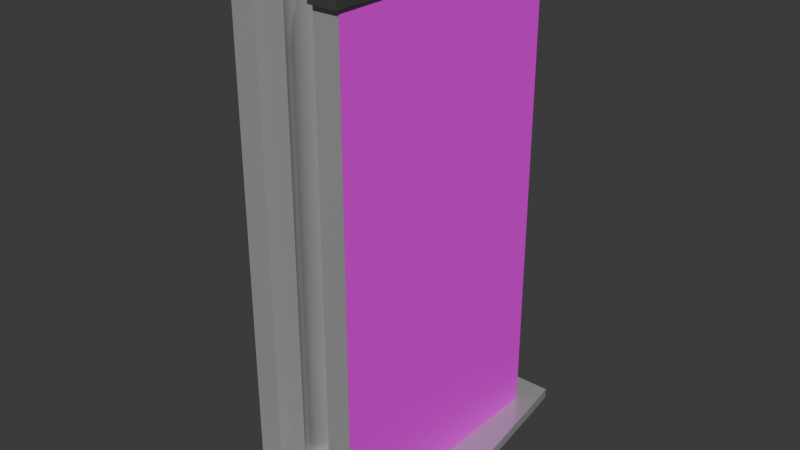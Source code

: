 # Source: Secador_sombrilla.blend  (saved by Blender 4.0.36; exported with 4.5.12 LTS)
import bpy
from mathutils import Matrix  # noqa: F401  (used for matrix-valued properties, if any)

bpy.ops.wm.read_factory_settings(use_empty=True)
scene = bpy.context.scene
scene.name = 'Scene'

# ---- collections
col_collection = bpy.data.collections.new('Collection'); scene.collection.children.link(col_collection)

# ---- images (referenced by path relative to the original .blend; pixels are not part of the script)
import os
ASSET_DIR = os.environ.get("B2B_ASSET_DIR", "")  # directory of the original .blend (textures are referenced by path, not embedded)
HERE = os.path.dirname(os.path.abspath(__file__))  # packed textures are extracted next to this script under _unpacked/

def load_image(name, relpath, width, height, colorspace="sRGB"):
    """Load a texture the original file referenced (path relative to the .blend, or extracted next to this script)."""
    p = next((c for c in (os.path.join(HERE, relpath), os.path.join(ASSET_DIR, relpath)) if relpath and os.path.exists(c)), "")
    if p:
        img = bpy.data.images.load(p, check_existing=True)
        img.name = name
    else:  # same state as the original file: an image datablock whose file is absent (Cycles renders it pink)
        img = bpy.data.images.new(name, width, height)
        img.source = "FILE"
        img.filepath = "//" + (relpath or name)
    img.colorspace_settings.name = colorspace
    return img
img_textura_png = load_image('Textura.png', 'Textura.png', 1024, 1024, 'sRGB')

# ---- materials (node trees are filled in below, after node groups)
mat_material = bpy.data.materials.new('Material')
mat_material.alpha_threshold = 0.0
mat_material.use_transparent_shadow = False
mat_material.roughness = 0.5
mat_material.line_color = (0.0, 0.0, 0.0, 1.0)
mat_borde = bpy.data.materials.new('Borde')
mat_borde.use_transparent_shadow = False
mat_textura_texto = bpy.data.materials.new('Textura texto')
mat_textura_texto.surface_render_method = 'BLENDED'
mat_textura_texto.blend_method = 'BLEND'
mat_textura_texto.use_transparent_shadow = False

# ---- node groups
ng_auto_smooth = bpy.data.node_groups.new('Auto Smooth', 'GeometryNodeTree')
_s = ng_auto_smooth.interface.new_socket(name='Geometry', in_out='OUTPUT', socket_type='NodeSocketGeometry')
_s = ng_auto_smooth.interface.new_socket(name='Geometry', in_out='INPUT', socket_type='NodeSocketGeometry')
_s = ng_auto_smooth.interface.new_socket(name='Angle', in_out='INPUT', socket_type='NodeSocketFloat')
_s.subtype = 'ANGLE'
_s.min_value = 0.0
_s.max_value = 3.142
ng_auto_smooth.is_modifier = True
_N = ng_auto_smooth.nodes; _L = ng_auto_smooth.links
n0 = _N.new('NodeGroupOutput'); n0.name = 'Group Output'; n0.location = (480, -100)
n1 = _N.new('NodeGroupInput'); n1.name = 'Group Input'; n1.location = (-420, -300)
n2 = _N.new('NodeGroupInput'); n2.name = 'Group Input.001'; n2.location = (-60, -100)
n3 = _N.new('GeometryNodeSetShadeSmooth'); n3.name = 'Set Shade Smooth'; n3.location = (120, -100)
n3.domain = 'EDGE'
n4 = _N.new('GeometryNodeSetShadeSmooth'); n4.name = 'Set Shade Smooth.001'; n4.location = (300, -100)
n5 = _N.new('GeometryNodeInputMeshEdgeAngle'); n5.name = 'Edge Angle'; n5.location = (-420, -220)
n6 = _N.new('GeometryNodeInputEdgeSmooth'); n6.name = 'Is Edge Smooth'; n6.location = (-60, -160)
n7 = _N.new('GeometryNodeInputShadeSmooth'); n7.name = 'Is Face Smooth'; n7.location = (-240, -340)
n8 = _N.new('FunctionNodeBooleanMath'); n8.name = 'Boolean Math'; n8.location = (-60, -220)
n9 = _N.new('FunctionNodeCompare'); n9.name = 'Compare'; n9.location = (-240, -180)
n9.operation = 'LESS_EQUAL'
_L.new(n5.outputs[0], n9.inputs[0])
_L.new(n4.outputs[0], n0.inputs[0])
_L.new(n1.outputs[1], n9.inputs[1])
_L.new(n9.outputs[0], n8.inputs[0])
_L.new(n7.outputs[0], n8.inputs[1])
_L.new(n2.outputs[0], n3.inputs[0])
_L.new(n6.outputs[0], n3.inputs[1])
_L.new(n3.outputs[0], n4.inputs[0])
_L.new(n8.outputs[0], n3.inputs[2])
n0.is_active_output = True

# ---- material node trees
mat_material.use_nodes = True; mat_material.node_tree.nodes.clear()
_N = mat_material.node_tree.nodes; _L = mat_material.node_tree.links
n0 = _N.new('ShaderNodeOutputMaterial'); n0.name = 'Material Output'; n0.location = (300, 300)
n1 = _N.new('ShaderNodeBsdfPrincipled'); n1.name = 'Principled BSDF'; n1.location = (10, 300)
n1.inputs[0].default_value = (0.5404, 0.5404, 0.5404, 1.0)
n1.inputs[1].default_value = 0.4352
n1.inputs[2].default_value = 0.1632
n1.inputs[3].default_value = 1.45
_L.new(n1.outputs[0], n0.inputs[0])
n0.is_active_output = True
mat_borde.use_nodes = True; mat_borde.node_tree.nodes.clear()
_N = mat_borde.node_tree.nodes; _L = mat_borde.node_tree.links
n0 = _N.new('ShaderNodeBsdfPrincipled'); n0.name = 'Principled BSDF'; n0.location = (10, 300)
n0.inputs[0].default_value = (0.05087, 0.05087, 0.05087, 1.0)
n0.inputs[2].default_value = 1.0
n0.inputs[3].default_value = 1.45
n1 = _N.new('ShaderNodeOutputMaterial'); n1.name = 'Material Output'; n1.location = (300, 300)
_L.new(n0.outputs[0], n1.inputs[0])
n1.is_active_output = True
mat_textura_texto.use_nodes = True; mat_textura_texto.node_tree.nodes.clear()
_N = mat_textura_texto.node_tree.nodes; _L = mat_textura_texto.node_tree.links
n0 = _N.new('ShaderNodeBsdfPrincipled'); n0.name = 'Principled BSDF'; n0.location = (10, 300)
n0.inputs[3].default_value = 1.45
n1 = _N.new('ShaderNodeOutputMaterial'); n1.name = 'Material Output'; n1.location = (300, 300)
n2 = _N.new('ShaderNodeTexImage'); n2.name = 'Image Texture'; n2.location = (-319, 282)
n2.image = img_textura_png
_L.new(n0.outputs[0], n1.inputs[0])
_L.new(n2.outputs[0], n0.inputs[0])
_L.new(n2.outputs[1], n0.inputs[4])
n1.is_active_output = True

# ---- world
world_world = bpy.data.worlds.new('World'); scene.world = world_world
world_world.use_nodes = True; world_world.node_tree.nodes.clear()
_N = world_world.node_tree.nodes; _L = world_world.node_tree.links
n0 = _N.new('ShaderNodeOutputWorld'); n0.name = 'World Output'; n0.location = (300, 300)
n1 = _N.new('ShaderNodeBackground'); n1.name = 'Background'; n1.location = (10, 300)
n1.inputs[0].default_value = (0.05088, 0.05088, 0.05088, 1.0)
_L.new(n1.outputs[0], n0.inputs[0])
n0.is_active_output = True
world_world.color = (0.05088, 0.05088, 0.05088)
world_world.use_sun_shadow = False
world_world.sun_shadow_jitter_overblur = 0.0

# ---- meshes
me_cube_001 = bpy.data.meshes.new('Cube.001')
me_cube_001.from_pydata([(2.516, 5.807, 0.2976), (2.516, -5.809, 0.2976), (2.516, -0.0007554, 0.2976), (2.516, 5.807, 21.48), (2.516, -5.809, 21.48), (2.516, -0.0007554, 21.48), (-2.568, 5.984, 22.12), (-2.568, -0.0007554, 22.12), (-1.586, -3.376, 22.12), (-1.494, -3.072, 22.12), (-0.6169, -2.195, 22.12), (-0.897, -2.345, 22.12), (-2.568, -5.985, 22.12), (-1.41, -5.985, 22.12), (-1.142, -4.837, 22.12), (-1.344, -4.592, 22.12), (0.623, -2.195, 22.12), (0.903, -2.345, 22.12), (1.623, -3.692, 22.12), (1.592, -4.008, 22.12), (1.592, -3.376, 22.12), (-1.41, 5.984, 22.12), (-1.494, 3.07, 22.12), (-1.344, 2.79, 22.12), (-1.142, 4.836, 22.12), (-1.344, 4.59, 22.12), (1.5, 4.31, 22.12), (1.592, 4.006, 22.12), (-1.586, -4.008, 22.12), (-1.494, -4.312, 22.12), (2.574, -5.985, 22.12), (2.574, -0.0007554, 22.12), (0.3191, -2.103, 22.12), (0.00304, -2.072, 22.12), (-1.142, -2.546, 22.12), (1.416, -5.985, 22.12), (-1.617, 3.69, 22.12), (-1.586, 3.374, 22.12), (-1.586, 4.006, 22.12), (-1.142, 2.545, 22.12), (-0.897, 2.343, 22.12), (-1.494, 4.31, 22.12), (1.35, 4.59, 22.12), (1.623, 3.69, 22.12), (1.592, 3.374, 22.12), (0.00304, 2.07, 22.12), (0.3191, 2.102, 22.12), (0.623, 2.194, 22.12), (1.5, -4.312, 22.12), (1.149, 2.545, 22.12), (0.903, 2.343, 22.12), (2.574, 5.984, 22.12), (-1.617, -3.692, 22.12), (-1.344, -2.792, 22.12), (-0.313, -2.103, 22.12), (1.149, -2.546, 22.12), (1.35, -4.592, 22.12), (1.5, -3.072, 22.12), (1.35, -2.792, 22.12), (1.416, 5.984, 22.12), (-0.6169, 2.194, 22.12), (1.35, 2.79, 22.12), (1.5, 3.07, 22.12), (1.149, -4.837, 22.12), (1.149, 4.836, 22.12), (-0.313, 2.102, 22.12), (0.00304, -2.011, 0.313), (3.224, 7.25, 0.2976), (3.224, 7.25, -0.164), (3.276, -7.252, 0.2976), (0.3097, -2.041, 0.313), (3.276, -7.252, -0.164), (-3.793, 7.25, 0.2976), (0.6047, -2.13, 0.313), (-3.793, 7.25, -0.164), (-3.793, -7.252, 0.2976), (0.8765, -2.276, 0.313), (-3.793, -7.252, -0.164), (-3.793, 5.807, -0.164), (1.115, -2.471, 0.313), (-3.793, -5.809, -0.164), (3.433, 5.807, 0.2976), (1.31, -2.709, 0.313), (3.485, -5.809, 0.2976), (-3.793, -5.809, 0.2976), (1.456, -2.981, 0.313), (-3.793, 5.807, 0.2976), (3.485, -5.809, -0.164), (1.545, -3.276, 0.313), (3.433, 5.807, -0.164), (2.498, 7.25, -0.164), (1.575, -3.583, 0.313), (-2.492, 7.25, -0.164), (1.545, -3.89, 0.313), (2.498, -7.252, 0.2976), (-2.492, -7.252, 0.2976), (-2.492, -7.252, -0.164), (1.456, -4.185, 0.313), (2.498, -7.252, -0.164), (-2.492, 7.25, 0.2976), (1.31, -4.456, 0.313), (2.498, 7.25, 0.2976), (2.498, 5.807, -0.164), (1.115, -4.695, 0.313), (-2.492, 5.807, -0.164), (0.8765, -4.89, 0.313), (2.498, -5.809, -0.164), (-2.492, -5.809, -0.164), (-2.492, 5.807, 0.2976), (0.6047, -5.035, 0.313), (2.498, 5.807, 0.2976), (0.3097, -5.125, 0.313), (-2.492, -5.809, 0.2976), (2.498, -5.809, 0.2976), (-3.793, -0.0007554, -0.164), (0.00304, -5.155, 0.313), (4.165, -0.0007554, 0.2976), (-3.793, -0.0007554, 0.2976), (-0.3037, -5.125, 0.313), (4.165, -0.0007554, -0.164), (-0.5986, -5.035, 0.313), (2.498, -0.0007554, 0.2976), (-2.492, -0.0007554, 0.2976), (-0.8704, -4.89, 0.313), (-2.492, -0.0007554, -0.164), (2.498, -0.0007554, -0.164), (-2.492, 5.807, 21.48), (-1.109, -4.695, 0.313), (2.498, 5.807, 21.48), (-1.304, -4.456, 0.313), (-2.492, -5.809, 21.48), (2.498, -5.809, 21.48), (2.498, -0.0007554, 21.48), (-1.449, -4.185, 0.313), (-2.492, -0.0007554, 21.48), (-1.539, -3.89, 0.313), (-1.569, -3.583, 0.313), (-1.539, -3.276, 0.313), (-1.449, -2.981, 0.313), (-1.304, -2.709, 0.313), (-1.109, -2.471, 0.313), (-0.8704, -2.276, 0.313), (-0.5986, -2.13, 0.313), (-0.3037, -2.041, 0.313), (0.00304, 2.009, 0.313), (0.3097, 2.039, 0.313), (0.6047, 2.129, 0.313), (0.8765, 2.274, 0.313), (1.115, 2.47, 0.313), (1.31, 2.708, 0.313), (1.456, 2.98, 0.313), (1.545, 3.275, 0.313), (1.575, 3.581, 0.313), (1.545, 3.888, 0.313), (1.456, 4.183, 0.313), (1.31, 4.455, 0.313), (1.115, 4.693, 0.313), (0.8765, 4.889, 0.313), (0.6047, 5.034, 0.313), (0.3097, 5.123, 0.313), (0.00304, 5.154, 0.313), (-0.3037, 5.123, 0.313), (-0.5986, 5.034, 0.313), (-0.8704, 4.889, 0.313), (-1.109, 4.693, 0.313), (-1.304, 4.455, 0.313), (-1.449, 4.183, 0.313), (-1.539, 3.888, 0.313), (-1.569, 3.581, 0.313), (-1.539, 3.275, 0.313), (-1.449, 2.98, 0.313), (-1.304, 2.708, 0.313), (-1.109, 2.47, 0.313), (-0.8704, 2.274, 0.313), (-0.5986, 2.129, 0.313), (-0.3037, 2.039, 0.313), (-1.569, -3.583, 21.48), (-1.539, -3.89, 21.48), (-1.539, -3.276, 21.48), (-1.449, -4.185, 21.48), (-1.449, -2.981, 21.48), (-1.304, -2.709, 21.48), (0.6047, -2.13, 21.48), (0.3097, -2.041, 21.48), (0.00304, -2.011, 21.48), (-0.3037, -2.041, 21.48), (-0.5986, -2.13, 21.48), (-0.8704, -2.276, 21.48), (-1.109, -2.471, 21.48), (-1.368, -5.809, 21.48), (-1.109, -4.695, 21.48), (-1.304, -4.456, 21.48), (1.115, -2.471, 21.48), (1.115, -4.695, 21.48), (0.8765, -2.276, 21.48), (1.375, -5.809, 21.48), (1.31, -4.456, 21.48), (1.456, -4.185, 21.48), (1.575, -3.583, 21.48), (1.545, -3.89, 21.48), (1.545, -3.276, 21.48), (1.456, -2.981, 21.48), (1.31, -2.709, 21.48), (-1.569, 3.581, 21.48), (-1.539, 3.275, 21.48), (-1.539, 3.888, 21.48), (-1.449, 2.98, 21.48), (-1.449, 4.183, 21.48), (-1.368, 5.807, 21.48), (-1.304, 2.708, 21.48), (-1.109, 4.693, 21.48), (-1.109, 2.47, 21.48), (-0.8704, 2.274, 21.48), (1.115, 4.693, 21.48), (1.375, 5.807, 21.48), (1.31, 4.455, 21.48), (-1.304, 4.455, 21.48), (-0.3037, 2.039, 21.48), (-0.5986, 2.129, 21.48), (0.00304, 2.009, 21.48), (1.115, 2.47, 21.48), (1.31, 2.708, 21.48), (1.456, 4.183, 21.48), (1.575, 3.581, 21.48), (1.545, 3.275, 21.48), (1.545, 3.888, 21.48), (1.456, 2.98, 21.48), (0.3097, 2.039, 21.48), (0.6047, 2.129, 21.48), (0.8765, 2.274, 21.48), (-1.032, -5.809, 0.3235), (-1.368, -5.809, 0.3263), (-0.6897, -5.809, 0.3216), (-0.344, -5.809, 0.3205), (0.00304, -5.809, 0.3201), (0.3501, -5.809, 0.3205), (0.6957, -5.809, 0.3216), (1.375, -5.809, 0.3263), (1.038, -5.809, 0.3235), (-1.032, 5.807, 0.3235), (-0.6897, 5.807, 0.3216), (-0.344, 5.807, 0.3205), (-1.368, 5.807, 0.3263), (0.00304, 5.807, 0.3201), (0.3501, 5.807, 0.3205), (1.038, 5.807, 0.3235), (1.375, 5.807, 0.3263), (0.6957, 5.807, 0.3216), (-2.492, 5.807, 21.56), (-2.492, -0.0007554, 21.56), (-1.539, -3.276, 21.56), (-1.449, -2.981, 21.56), (-0.5986, -2.13, 21.56), (-0.8704, -2.276, 21.56), (-2.492, -5.809, 21.56), (-1.368, -5.809, 21.56), (-1.109, -4.695, 21.56), (-1.304, -4.456, 21.56), (0.6047, -2.13, 21.56), (0.8765, -2.276, 21.56), (1.575, -3.583, 21.56), (1.545, -3.89, 21.56), (1.545, -3.276, 21.56), (-1.368, 5.807, 21.56), (-1.449, 2.98, 21.56), (-1.304, 2.708, 21.56), (-1.109, 4.693, 21.56), (-1.304, 4.455, 21.56), (1.456, 4.183, 21.56), (1.545, 3.888, 21.56), (-1.539, -3.89, 21.56), (-1.449, -4.185, 21.56), (2.498, -5.809, 21.56), (2.498, -0.0007554, 21.56), (0.3097, -2.041, 21.56), (0.00304, -2.011, 21.56), (-1.109, -2.471, 21.56), (1.375, -5.809, 21.56), (-1.569, 3.581, 21.56), (-1.539, 3.275, 21.56), (-1.539, 3.888, 21.56), (-1.109, 2.47, 21.56), (-0.8704, 2.274, 21.56), (-1.449, 4.183, 21.56), (1.31, 4.455, 21.56), (1.575, 3.581, 21.56), (1.545, 3.275, 21.56), (0.00304, 2.009, 21.56), (0.3097, 2.039, 21.56), (0.6047, 2.129, 21.56), (1.456, -4.185, 21.56), (1.115, 2.47, 21.56), (0.8765, 2.274, 21.56), (2.498, 5.807, 21.56), (-1.569, -3.583, 21.56), (-1.304, -2.709, 21.56), (-0.3037, -2.041, 21.56), (1.115, -2.471, 21.56), (1.31, -4.456, 21.56), (1.456, -2.981, 21.56), (1.31, -2.709, 21.56), (1.375, 5.807, 21.56), (-0.5986, 2.129, 21.56), (1.31, 2.708, 21.56), (1.456, 2.98, 21.56), (1.115, -4.695, 21.56), (1.115, 4.693, 21.56), (-0.3037, 2.039, 21.56), (-2.568, 5.984, 21.66), (-2.568, -0.0007554, 21.66), (-1.586, -3.376, 21.66), (-1.494, -3.072, 21.66), (-0.6169, -2.195, 21.66), (-0.897, -2.345, 21.66), (-2.568, -5.985, 21.66), (-1.41, -5.985, 21.66), (-1.142, -4.837, 21.66), (-1.344, -4.592, 21.66), (0.623, -2.195, 21.66), (0.903, -2.345, 21.66), (1.623, -3.692, 21.66), (1.592, -4.008, 21.66), (1.592, -3.376, 21.66), (-1.41, 5.984, 21.66), (-1.494, 3.07, 21.66), (-1.344, 2.79, 21.66), (-1.142, 4.836, 21.66), (-1.344, 4.59, 21.66), (1.5, 4.31, 21.66), (1.592, 4.006, 21.66), (-1.586, -4.008, 21.66), (-1.494, -4.312, 21.66), (2.574, -5.985, 21.66), (2.574, -0.0007554, 21.66), (0.3191, -2.103, 21.66), (0.00304, -2.072, 21.66), (-1.142, -2.546, 21.66), (1.416, -5.985, 21.66), (-1.617, 3.69, 21.66), (-1.586, 3.374, 21.66), (-1.586, 4.006, 21.66), (-1.142, 2.545, 21.66), (-0.897, 2.343, 21.66), (-1.494, 4.31, 21.66), (1.35, 4.59, 21.66), (1.623, 3.69, 21.66), (1.592, 3.374, 21.66), (0.00304, 2.07, 21.66), (0.3191, 2.102, 21.66), (0.623, 2.194, 21.66), (1.5, -4.312, 21.66), (1.149, 2.545, 21.66), (0.903, 2.343, 21.66), (2.574, 5.984, 21.66), (-1.617, -3.692, 21.66), (-1.344, -2.792, 21.66), (-0.313, -2.103, 21.66), (1.149, -2.546, 21.66), (1.35, -4.592, 21.66), (1.5, -3.072, 21.66), (1.35, -2.792, 21.66), (1.416, 5.984, 21.66), (-0.6169, 2.194, 21.66), (1.35, 2.79, 21.66), (1.5, 3.07, 21.66), (1.149, -4.837, 21.66), (1.149, 4.836, 21.66), (-0.313, 2.102, 21.66), (-2.568, 5.984, 22.04), (-2.568, -0.0007554, 22.04), (-1.586, -3.376, 22.04), (-1.494, -3.072, 22.04), (-0.6169, -2.195, 22.04), (-0.897, -2.345, 22.04), (-2.568, -5.985, 22.04), (-1.41, -5.985, 22.04), (-1.142, -4.837, 22.04), (-1.344, -4.592, 22.04), (0.623, -2.195, 22.04), (0.903, -2.345, 22.04), (1.623, -3.692, 22.04), (1.592, -4.008, 22.04), (1.592, -3.376, 22.04), (-1.41, 5.984, 22.04), (-1.494, 3.07, 22.04), (-1.344, 2.79, 22.04), (-1.142, 4.836, 22.04), (-1.344, 4.59, 22.04), (1.5, 4.31, 22.04), (1.592, 4.006, 22.04), (-1.586, -4.008, 22.04), (-1.494, -4.312, 22.04), (2.574, -5.985, 22.04), (2.574, -0.0007554, 22.04), (0.3191, -2.103, 22.04), (0.00304, -2.072, 22.04), (-1.142, -2.546, 22.04), (1.416, -5.985, 22.04), (-1.617, 3.69, 22.04), (-1.586, 3.374, 22.04), (-1.586, 4.006, 22.04), (-1.142, 2.545, 22.04), (-0.897, 2.343, 22.04), (-1.494, 4.31, 22.04), (1.35, 4.59, 22.04), (1.623, 3.69, 22.04), (1.592, 3.374, 22.04), (0.00304, 2.07, 22.04), (0.3191, 2.102, 22.04), (0.623, 2.194, 22.04), (1.5, -4.312, 22.04), (1.149, 2.545, 22.04), (0.903, 2.343, 22.04), (2.574, 5.984, 22.04), (-1.617, -3.692, 22.04), (-1.344, -2.792, 22.04), (-0.313, -2.103, 22.04), (1.149, -2.546, 22.04), (1.35, -4.592, 22.04), (1.5, -3.072, 22.04), (1.35, -2.792, 22.04), (1.416, 5.984, 22.04), (-0.6169, 2.194, 22.04), (1.35, 2.79, 22.04), (1.5, 3.07, 22.04), (1.149, -4.837, 22.04), (1.149, 4.836, 22.04), (-0.313, 2.102, 22.04), (-1.432, -3.385, 21.66), (-1.349, -3.111, 21.66), (-0.5568, -2.319, 21.66), (-0.8097, -2.454, 21.66), (-1.031, -4.705, 21.66), (-1.213, -4.483, 21.66), (0.5629, -2.319, 21.66), (0.8158, -2.454, 21.66), (1.466, -3.671, 21.66), (1.438, -3.956, 21.66), (1.438, -3.385, 21.66), (-1.432, -3.956, 21.66), (-1.349, -4.231, 21.66), (0.2884, -2.236, 21.66), (0.00304, -2.208, 21.66), (-1.031, -2.636, 21.66), (1.355, -4.231, 21.66), (1.037, -2.636, 21.66), (1.037, -2.636, 22.02), (-1.46, -3.671, 21.66), (-1.213, -2.858, 21.66), (-0.2824, -2.236, 21.66), (1.219, -4.483, 21.66), (1.355, -3.111, 21.66), (1.219, -2.858, 21.66), (-1.339, -5.982, 21.66), (1.037, -4.705, 21.66), (1.345, -5.982, 21.66), (-1.432, -3.385, 22.02), (-1.349, -3.111, 22.02), (-0.5568, -2.319, 22.02), (-0.8097, -2.454, 22.02), (-1.031, -4.705, 22.02), (-1.213, -4.483, 22.02), (0.5629, -2.319, 22.02), (0.8158, -2.454, 22.02), (1.466, -3.671, 22.02), (1.438, -3.956, 22.02), (1.438, -3.385, 22.02), (-1.432, -3.956, 22.02), (-1.349, -4.231, 22.02), (0.2884, -2.236, 22.02), (0.00304, -2.208, 22.02), (-1.031, -2.636, 22.02), (1.355, -4.231, 22.02), (-1.46, -3.671, 22.02), (-1.213, -2.858, 22.02), (-0.2824, -2.236, 22.02), (1.219, -4.483, 22.02), (1.355, -3.111, 22.02), (1.219, -2.858, 22.02), (-1.339, -5.982, 22.02), (1.037, -4.705, 22.02), (1.345, -5.982, 22.02), (-1.335, 3.113, 21.66), (-1.201, 2.863, 21.66), (-1.021, 4.691, 21.66), (-1.201, 4.471, 21.66), (1.341, 4.221, 21.66), (1.423, 3.95, 21.66), (-1.445, 3.667, 21.66), (-1.417, 3.385, 21.66), (-1.417, 3.95, 21.66), (-1.021, 2.643, 21.66), (-0.8013, 2.463, 21.66), (-1.335, 4.221, 21.66), (1.207, 4.471, 21.66), (1.451, 3.667, 21.66), (1.423, 3.385, 21.66), (0.00304, 2.219, 21.66), (0.2855, 2.247, 21.66), (0.5571, 2.33, 21.66), (1.027, 2.643, 21.66), (0.8074, 2.463, 21.66), (-1.292, 5.98, 21.66), (-0.551, 2.33, 21.66), (1.207, 2.863, 21.66), (1.341, 3.113, 21.66), (1.027, 4.691, 21.66), (1.298, 5.98, 21.66), (-0.2794, 2.247, 21.66), (-1.335, 3.113, 22.02), (-1.201, 2.863, 22.02), (-1.021, 4.691, 22.02), (-1.201, 4.471, 22.02), (1.341, 4.221, 22.02), (1.423, 3.95, 22.02), (-1.445, 3.667, 22.02), (-1.417, 3.385, 22.02), (-1.417, 3.95, 22.02), (-1.021, 2.643, 22.02), (-0.8013, 2.463, 22.02), (-1.335, 4.221, 22.02), (1.207, 4.471, 22.02), (1.451, 3.667, 22.02), (1.423, 3.385, 22.02), (0.00304, 2.219, 22.02), (0.2855, 2.247, 22.02), (0.5571, 2.33, 22.02), (1.027, 2.643, 22.02), (0.8074, 2.463, 22.02), (-1.292, 5.98, 22.02), (-0.551, 2.33, 22.02), (1.207, 2.863, 22.02), (1.341, 3.113, 22.02), (1.027, 4.691, 22.02), (1.298, 5.98, 22.02), (-0.2794, 2.247, 22.02), (-2.653, 6.098, 21.66), (-2.653, -0.000755, 21.66), (-2.653, -6.068, 21.66), (-1.457, -6.068, 21.66), (-1.457, 6.098, 21.66), (2.659, -6.068, 21.66), (2.659, -0.000755, 21.66), (1.463, -6.068, 21.66), (2.659, 6.098, 21.66), (1.463, 6.098, 21.66), (-2.653, 6.098, 22.05), (-2.653, -0.000755, 22.05), (-2.653, -6.068, 22.05), (-1.457, -6.068, 22.05), (-1.457, 6.098, 22.05), (2.659, -6.068, 22.05), (2.659, -0.000755, 22.05), (1.463, -6.068, 22.05), (2.659, 6.098, 22.05), (1.463, 6.098, 22.05), (-1.335, 6.094, 22.02), (1.341, 6.094, 21.66), (1.389, -6.065, 22.03), (1.389, -6.065, 21.66), (-1.383, -6.065, 22.03), (-1.383, -6.065, 21.66), (-1.335, 6.094, 21.66), (1.341, 6.094, 22.02), (-2.568, 5.984, 22.09), (-2.568, -0.0007959, 22.09), (-1.586, -3.376, 22.09), (-1.494, -3.072, 22.09), (-0.6169, -2.195, 22.09), (-0.897, -2.345, 22.09), (-2.568, -5.985, 22.09), (-1.41, -5.985, 22.09), (-1.142, -4.837, 22.09), (-1.344, -4.592, 22.09), (0.623, -2.195, 22.09), (0.903, -2.345, 22.09), (1.623, -3.692, 22.09), (1.592, -4.008, 22.09), (1.592, -3.376, 22.09), (-1.41, 5.984, 22.09), (-1.494, 3.07, 22.09), (-1.344, 2.79, 22.09), (-1.142, 4.836, 22.09), (-1.344, 4.59, 22.09), (1.5, 4.31, 22.09), (1.592, 4.006, 22.09), (-1.586, -4.008, 22.09), (-1.494, -4.312, 22.09), (2.574, -5.985, 22.09), (2.574, -0.0007959, 22.09), (0.3191, -2.103, 22.09), (0.00304, -2.072, 22.09), (-1.142, -2.546, 22.09), (1.416, -5.985, 22.09), (-1.617, 3.69, 22.09), (-1.586, 3.374, 22.09), (-1.586, 4.006, 22.09), (-1.142, 2.545, 22.09), (-0.897, 2.343, 22.09), (-1.494, 4.31, 22.09), (1.35, 4.59, 22.09), (1.623, 3.69, 22.09), (1.592, 3.374, 22.09), (0.00304, 2.07, 22.09), (0.3191, 2.101, 22.09), (0.623, 2.194, 22.09), (1.5, -4.312, 22.09), (1.149, 2.545, 22.09), (0.903, 2.343, 22.09), (2.574, 5.984, 22.09), (-1.617, -3.692, 22.09), (-1.344, -2.792, 22.09), (-0.313, -2.103, 22.09), (1.149, -2.546, 22.09), (1.35, -4.592, 22.09), (1.5, -3.072, 22.09), (1.35, -2.792, 22.09), (1.416, 5.984, 22.09), (-0.6169, 2.194, 22.09), (1.35, 2.79, 22.09), (1.5, 3.07, 22.09), (1.149, -4.837, 22.09), (1.149, 4.836, 22.09), (-0.313, 2.101, 22.09), (1.341, 3.113, 22.07), (1.423, 3.385, 22.07), (-1.457, 6.098, 22.1), (1.463, 6.098, 22.1), (-1.445, 3.667, 22.07), (1.027, 2.643, 22.07), (-1.349, -4.231, 22.08), (-1.213, -4.483, 22.08), (-1.383, -6.065, 22.08), (-1.339, -5.982, 22.08), (-0.8097, -2.454, 22.08), (1.207, 2.863, 22.07), (-1.457, -6.068, 22.1), (-0.8013, 2.463, 22.07), (-0.551, 2.329, 22.07), (-1.292, 5.98, 22.07), (-1.021, 4.691, 22.07), (-2.653, -6.068, 22.1), (-2.653, -0.0007955, 22.1), (-1.031, -2.636, 22.08), (-1.417, 3.385, 22.07), (0.2884, -2.236, 22.08), (0.00304, -2.208, 22.08), (-1.335, 3.113, 22.07), (1.298, 5.98, 22.07), (1.341, 6.094, 22.08), (1.219, -2.858, 22.08), (1.037, -2.636, 22.08), (-1.432, -3.385, 22.08), (-1.349, -3.111, 22.08), (-0.5568, -2.319, 22.08), (-1.031, -4.705, 22.08), (0.5629, -2.319, 22.08), (0.8158, -2.454, 22.08), (1.466, -3.671, 22.08), (1.438, -3.956, 22.08), (1.438, -3.385, 22.08), (-1.432, -3.956, 22.08), (1.355, -4.231, 22.08), (-1.46, -3.671, 22.08), (-1.213, -2.858, 22.08), (-0.2824, -2.236, 22.08), (1.219, -4.483, 22.08), (1.355, -3.111, 22.08), (1.037, -4.705, 22.08), (1.345, -5.982, 22.08), (-1.201, 2.863, 22.07), (-1.201, 4.471, 22.07), (1.341, 4.221, 22.07), (1.423, 3.95, 22.07), (-1.417, 3.95, 22.07), (-1.021, 2.643, 22.07), (-1.335, 4.221, 22.07), (1.207, 4.471, 22.07), (1.451, 3.667, 22.07), (0.00304, 2.219, 22.07), (0.2855, 2.247, 22.07), (0.5571, 2.329, 22.07), (0.8074, 2.463, 22.07), (1.027, 4.691, 22.07), (-0.2794, 2.247, 22.07), (-2.653, 6.098, 22.1), (2.659, -6.068, 22.1), (2.659, -0.0007955, 22.1), (1.463, -6.068, 22.1), (2.659, 6.098, 22.1), (-1.335, 6.094, 22.08), (1.389, -6.065, 22.08)], [], [(2, 0, 3, 5), (1, 2, 5, 4), (35, 30, 31, 7, 12, 13, 14, 15, 29, 28, 52, 8, 9, 53, 34, 11, 10, 54, 33, 32, 16, 17, 55, 58, 57, 20, 18, 19, 48, 56, 63), (64, 42, 26, 27, 43, 44, 62, 61, 49, 50, 47, 46, 45, 65, 60, 40, 39, 23, 22, 37, 36, 38, 41, 25, 24, 21, 6, 7, 31, 51, 59), (112, 84, 75, 95), (96, 95, 75, 77), (78, 86, 72, 74), (106, 87, 71, 98), (87, 83, 69, 71), (90, 101, 67, 68), (68, 67, 81, 89), (119, 116, 83, 87), (90, 68, 89, 102), (125, 119, 87, 106), (77, 75, 84, 80), (114, 117, 86, 78), (99, 72, 86, 108), (122, 117, 84, 112), (116, 121, 113, 83), (121, 110, 128, 132), (67, 101, 110, 81), (101, 99, 108, 110), (114, 124, 107, 80), (124, 125, 106, 107), (74, 92, 104, 78), (92, 90, 102, 104), (74, 72, 99, 92), (92, 99, 101, 90), (80, 107, 96, 77), (107, 106, 98, 96), (71, 69, 94, 98), (98, 94, 95, 96), (83, 113, 94, 69), (113, 112, 95, 94), (104, 102, 125, 124), (78, 104, 124, 114), (113, 121, 132, 131), (81, 110, 121, 116), (108, 86, 117, 122), (80, 84, 117, 114), (102, 89, 119, 125), (89, 81, 116, 119), (202, 201, 299, 300), (180, 181, 295, 251), (122, 112, 130, 134), (108, 122, 134, 126), (130, 112, 113, 131, 195, 237, 238, 236, 235, 234, 233, 232, 230, 231, 189), (214, 128, 110, 108, 126, 208, 242, 239, 240, 241, 243, 244, 247, 245, 246), (184, 66, 70, 183), (183, 70, 73, 182), (182, 73, 76, 194), (194, 76, 79, 192), (192, 79, 82, 202), (202, 82, 85, 201), (85, 88, 200, 201), (88, 91, 198, 200), (91, 93, 199, 198), (93, 97, 197, 199), (97, 100, 196, 197), (100, 103, 193, 196), (231, 127, 190, 189), (233, 118, 120, 232), (237, 103, 105, 238), (193, 103, 237, 195), (127, 231, 230, 123), (127, 129, 191, 190), (129, 133, 179, 191), (179, 133, 135, 177), (177, 135, 136, 176), (176, 136, 137, 178), (178, 137, 138, 180), (180, 138, 139, 181), (181, 139, 140, 188), (188, 140, 141, 187), (187, 141, 142, 186), (186, 142, 143, 185), (185, 143, 66, 184), (135, 133, 129, 127, 123, 120, 118, 115, 111, 109, 105, 103, 100, 97, 93, 91, 88, 85, 82, 79, 76, 73, 70, 66, 143, 142, 141, 140, 139, 138, 137, 136), (235, 111, 115, 234), (238, 105, 109, 236), (232, 120, 123, 230), (234, 115, 118, 233), (236, 109, 111, 235), (145, 144, 219, 227), (146, 145, 227, 228), (147, 146, 228, 229), (148, 147, 229, 220), (149, 148, 220, 221), (150, 149, 221, 226), (151, 150, 226, 224), (152, 151, 224, 223), (153, 152, 223, 225), (154, 153, 225, 222), (215, 155, 154, 222), (213, 156, 155, 215), (208, 210, 164, 242), (162, 161, 241, 240), (245, 157, 156, 246), (156, 213, 214, 246), (164, 163, 239, 242), (216, 165, 164, 210), (207, 166, 165, 216), (205, 167, 166, 207), (203, 168, 167, 205), (204, 169, 168, 203), (206, 170, 169, 204), (171, 170, 206, 209), (172, 171, 209, 211), (173, 172, 211, 212), (174, 173, 212, 218), (175, 174, 218, 217), (144, 175, 217, 219), (145, 146, 147, 148, 149, 150, 151, 152, 153, 154, 155, 156, 157, 158, 159, 160, 161, 162, 163, 164, 165, 166, 167, 168, 169, 170, 171, 172, 173, 174, 175, 144), (160, 159, 244, 243), (247, 158, 157, 245), (163, 162, 240, 239), (161, 160, 243, 241), (244, 159, 158, 247), (298, 305, 365, 358), (288, 287, 347, 348), (191, 179, 271, 257), (185, 184, 275, 296), (205, 207, 283, 280), (199, 197, 290, 261), (194, 192, 297, 259), (211, 209, 265, 281), (195, 131, 272, 277), (197, 196, 298, 290), (178, 180, 251, 250), (214, 213, 306, 301), (134, 130, 254, 249), (204, 203, 278, 279), (179, 177, 270, 271), (213, 215, 284, 306), (203, 205, 280, 278), (201, 200, 262, 299), (183, 182, 258, 274), (192, 202, 300, 297), (217, 218, 302, 307), (212, 211, 281, 282), (187, 186, 252, 253), (132, 128, 293, 273), (219, 217, 307, 287), (220, 229, 292, 291), (131, 132, 273, 272), (206, 204, 279, 264), (130, 189, 255, 254), (207, 216, 267, 283), (210, 208, 263, 266), (190, 191, 257, 256), (226, 221, 303, 304), (215, 222, 268, 284), (182, 194, 259, 258), (223, 224, 286, 285), (128, 214, 301, 293), (198, 199, 261, 260), (225, 223, 285, 269), (218, 212, 282, 302), (200, 198, 260, 262), (227, 219, 287, 288), (228, 227, 288, 289), (186, 185, 296, 252), (221, 220, 291, 303), (126, 134, 249, 248), (181, 188, 276, 295), (208, 126, 248, 263), (189, 190, 256, 255), (224, 226, 304, 286), (209, 206, 264, 265), (229, 228, 289, 292), (216, 210, 266, 267), (193, 195, 277, 305), (196, 193, 305, 298), (184, 183, 274, 275), (222, 225, 269, 268), (177, 176, 294, 270), (188, 187, 253, 276), (176, 178, 250, 294), (512, 511, 640, 671), (336, 313, 431, 443), (289, 288, 348, 349), (248, 249, 309, 308), (300, 299, 359, 360), (261, 290, 350, 321), (250, 251, 311, 310), (280, 283, 343, 340), (274, 258, 318, 334), (253, 252, 312, 313), (281, 265, 325, 341), (291, 292, 352, 351), (254, 255, 315, 314), (301, 306, 366, 361), (273, 293, 353, 333), (256, 257, 317, 316), (306, 284, 344, 366), (258, 259, 319, 318), (307, 302, 362, 367), (270, 294, 354, 330), (260, 261, 321, 320), (287, 307, 367, 347), (294, 250, 310, 354), (262, 260, 320, 322), (304, 303, 363, 364), (251, 295, 355, 311), (263, 248, 308, 323), (296, 275, 335, 356), (265, 264, 324, 325), (259, 297, 357, 319), (267, 266, 326, 327), (290, 298, 358, 350), (268, 269, 329, 328), (299, 262, 322, 359), (271, 270, 330, 331), (297, 300, 360, 357), (272, 273, 333, 332), (264, 279, 339, 324), (275, 274, 334, 335), (266, 263, 323, 326), (276, 253, 313, 336), (293, 301, 361, 353), (257, 271, 331, 317), (302, 282, 342, 362), (277, 272, 332, 337), (303, 291, 351, 363), (279, 278, 338, 339), (286, 304, 364, 346), (278, 280, 340, 338), (292, 289, 349, 352), (282, 281, 341, 342), (249, 254, 314, 309), (283, 267, 327, 343), (252, 296, 356, 312), (284, 268, 328, 344), (295, 276, 336, 355), (285, 286, 346, 345), (255, 256, 316, 315), (269, 285, 345, 329), (305, 277, 337, 365), (397, 392, 393, 369, 374, 375, 376, 377, 391, 390, 414, 370, 371, 415, 396, 373, 372, 416, 395, 394, 378, 379, 417, 420, 419, 382, 380, 381, 410, 418, 425), (426, 404, 388, 389, 405, 406, 424, 423, 411, 412, 409, 408, 407, 427, 422, 402, 401, 385, 384, 399, 398, 400, 403, 387, 386, 383, 368, 369, 393, 413, 421), (466, 464, 658, 660), (324, 339, 489, 482), (335, 334, 441, 442), (396, 415, 611, 592), (510, 509, 647, 670), (464, 465, 659, 658), (416, 372, 568, 612), (357, 360, 452, 445), (462, 463, 657, 656), (331, 330, 439, 440), (374, 369, 565, 570), (460, 461, 631, 655), (409, 412, 608, 605), (481, 455, 559, 558), (328, 329, 487, 486), (459, 458, 654, 634), (327, 326, 484, 485), (424, 406, 602, 620), (325, 324, 482, 483), (456, 457, 653, 652), (455, 337, 543, 559), (411, 423, 619, 607), (359, 322, 438, 451), (402, 422, 618, 598), (547, 548, 641, 642), (364, 363, 504, 505), (350, 358, 450, 444), (421, 413, 609, 617), (319, 357, 445, 435), (554, 555, 627, 689), (356, 335, 442, 449), (347, 367, 508, 497), (383, 386, 582, 579), (311, 355, 448, 429), (322, 320, 436, 438), (354, 310, 428, 447), (552, 554, 689, 687), (320, 321, 437, 436), (330, 354, 447, 439), (367, 362, 503, 508), (366, 344, 494, 506), (323, 308, 536, 540), (399, 384, 580, 595), (553, 551, 686, 688), (420, 417, 613, 616), (361, 366, 506, 507), (318, 319, 435, 434), (351, 352, 501, 500), (551, 552, 687, 686), (316, 317, 433, 432), (382, 419, 615, 578), (550, 546, 685, 626), (313, 312, 430, 431), (341, 325, 483, 491), (334, 318, 434, 441), (418, 410, 606, 614), (548, 549, 636, 641), (340, 343, 493, 490), (435, 445, 446, 463), (444, 450, 476, 472), (451, 438, 466, 477), (440, 439, 467, 468), (445, 452, 478, 446), (442, 441, 469, 470), (443, 431, 459, 471), (433, 440, 468, 461), (430, 449, 475, 458), (448, 443, 471, 474), (453, 432, 460, 479), (454, 455, 481, 480), (450, 454, 480, 476), (452, 451, 477, 478), (437, 444, 472, 465), (428, 429, 457, 456), (441, 434, 462, 469), (431, 430, 458, 459), (432, 433, 461, 460), (434, 435, 463, 462), (439, 447, 473, 467), (436, 437, 465, 464), (447, 428, 456, 473), (438, 436, 464, 466), (429, 448, 474, 457), (449, 442, 470, 475), (417, 379, 575, 613), (546, 547, 642, 685), (317, 331, 440, 433), (395, 416, 612, 591), (309, 314, 538, 537), (415, 371, 567, 611), (370, 414, 610, 566), (414, 390, 586, 610), (560, 479, 633, 632), (413, 393, 589, 609), (412, 411, 607, 608), (312, 356, 449, 430), (378, 394, 590, 574), (410, 381, 577, 606), (355, 336, 443, 448), (408, 409, 605, 604), (407, 408, 604, 603), (315, 316, 432, 453), (405, 389, 585, 601), (365, 337, 455, 454), (406, 405, 601, 602), (358, 365, 454, 450), (388, 404, 600, 584), (360, 359, 451, 452), (532, 531, 635, 624), (321, 350, 444, 437), (529, 556, 690, 639), (310, 311, 429, 428), (485, 484, 511, 512), (486, 487, 514, 513), (482, 489, 516, 509), (484, 502, 529, 511), (503, 492, 519, 530), (504, 500, 527, 531), (489, 488, 515, 516), (496, 505, 532, 523), (488, 490, 517, 515), (501, 499, 526, 528), (492, 491, 518, 519), (493, 485, 512, 520), (494, 486, 513, 521), (495, 496, 523, 522), (487, 495, 522, 514), (498, 497, 524, 525), (499, 498, 525, 526), (490, 493, 520, 517), (491, 483, 510, 518), (500, 501, 528, 527), (507, 506, 533, 534), (506, 494, 521, 533), (508, 503, 530, 535), (497, 508, 535, 524), (505, 504, 531, 532), (483, 482, 509, 510), (326, 323, 502, 484), (387, 403, 599, 583), (524, 535, 684, 679), (401, 402, 598, 597), (362, 342, 492, 503), (363, 351, 500, 504), (535, 530, 638, 684), (339, 338, 488, 489), (400, 398, 594, 596), (507, 534, 563, 557), (346, 364, 505, 496), (533, 521, 677, 683), (338, 340, 490, 488), (352, 349, 499, 501), (398, 399, 595, 594), (342, 341, 491, 492), (534, 533, 683, 648), (343, 327, 485, 493), (478, 477, 667, 650), (344, 328, 486, 494), (481, 558, 691, 669), (345, 346, 496, 495), (329, 345, 495, 487), (392, 397, 593, 588), (348, 347, 497, 498), (518, 510, 670, 675), (349, 348, 498, 499), (476, 480, 668, 666), (541, 542, 552, 551), (544, 545, 555, 554), (543, 541, 551, 553), (537, 538, 548, 547), (536, 537, 547, 546), (538, 539, 549, 548), (542, 544, 554, 552), (540, 536, 546, 550), (549, 539, 561, 560), (543, 553, 558, 559), (540, 550, 556, 562), (555, 545, 557, 563), (391, 377, 573, 587), (332, 333, 542, 541), (308, 309, 537, 536), (361, 507, 557, 545), (517, 520, 676, 674), (353, 361, 545, 544), (480, 481, 669, 668), (373, 396, 592, 569), (502, 323, 540, 562), (453, 479, 560, 561), (314, 315, 539, 538), (528, 526, 681, 682), (333, 353, 544, 542), (337, 332, 541, 543), (529, 502, 562, 556), (315, 453, 561, 539), (603, 604, 680, 679), (621, 614, 666, 668), (593, 621, 668, 669), (572, 571, 633, 655), (589, 588, 686, 687), (601, 585, 673, 678), (602, 601, 678, 625), (579, 639, 690, 626), (592, 611, 664, 643), (584, 600, 677, 672), (583, 599, 676, 671), (597, 598, 637, 675), (605, 608, 682, 681), (596, 594, 628, 674), (620, 602, 625, 624), (612, 568, 654, 665), (594, 595, 644, 628), (607, 619, 635, 629), (593, 669, 691, 688), (598, 618, 638, 637), (579, 582, 640, 639), (564, 579, 626, 685), (587, 573, 631, 630), (569, 592, 643, 634), (595, 580, 647, 644), (590, 591, 646, 645), (648, 617, 627, 649), (616, 613, 651, 650), (615, 616, 650, 667), (606, 577, 659, 662), (567, 566, 652, 653), (574, 590, 645, 656), (568, 569, 634, 654), (573, 572, 655, 631), (575, 574, 656, 657), (610, 586, 661, 663), (577, 576, 658, 659), (566, 610, 663, 652), (576, 578, 660, 658), (611, 567, 653, 664), (633, 571, 636, 632), (591, 612, 665, 646), (613, 575, 657, 651), (614, 606, 662, 666), (578, 615, 667, 660), (586, 587, 630, 661), (604, 605, 681, 680), (570, 565, 642, 641), (599, 596, 674, 676), (581, 597, 675, 670), (608, 607, 629, 682), (622, 617, 648, 683), (600, 622, 683, 677), (618, 623, 684, 638), (623, 603, 679, 684), (619, 620, 624, 635), (580, 581, 670, 647), (582, 583, 671, 640), (585, 584, 672, 673), (565, 564, 685, 642), (617, 609, 689, 627), (571, 570, 641, 636), (609, 589, 687, 689), (588, 593, 688, 686), (556, 550, 626, 690), (376, 375, 571, 572), (468, 467, 661, 630), (513, 514, 673, 672), (397, 425, 621, 593), (470, 469, 645, 646), (369, 368, 564, 565), (516, 515, 628, 644), (425, 418, 614, 621), (471, 459, 634, 643), (371, 370, 566, 567), (515, 517, 674, 628), (419, 420, 616, 615), (461, 468, 630, 631), (372, 373, 569, 568), (519, 518, 675, 637), (403, 400, 596, 599), (465, 472, 662, 659), (375, 374, 570, 571), (520, 512, 671, 676), (385, 401, 597, 581), (469, 462, 656, 645), (377, 376, 572, 573), (521, 513, 672, 677), (426, 421, 617, 622), (467, 473, 663, 661), (379, 378, 574, 575), (522, 523, 625, 678), (404, 426, 622, 600), (473, 456, 652, 663), (381, 380, 576, 577), (514, 522, 678, 673), (549, 560, 632, 636), (422, 427, 623, 618), (457, 474, 664, 653), (525, 524, 679, 680), (380, 382, 578, 576), (558, 553, 688, 691), (563, 534, 648, 649), (427, 407, 603, 623), (475, 470, 646, 665), (526, 525, 680, 681), (368, 383, 579, 564), (423, 424, 620, 619), (463, 446, 651, 657), (527, 528, 682, 629), (384, 385, 581, 580), (472, 476, 666, 662), (509, 516, 644, 647), (386, 387, 583, 582), (477, 466, 660, 667), (511, 529, 639, 640), (389, 388, 584, 585), (446, 478, 650, 651), (530, 519, 637, 638), (390, 391, 587, 586), (458, 475, 665, 654), (531, 527, 629, 635), (393, 392, 588, 589), (555, 563, 649, 627), (474, 471, 643, 664), (523, 532, 624, 625), (394, 395, 591, 590), (479, 460, 655, 633)])
me_cube_001.polygons.foreach_set('use_smooth', [True] * 562)
me_cube_001.polygons.foreach_set('material_index', [2, 2, 2, 2, 0, 0, 0, 0, 0, 0, 0, 0, 0, 0, 0, 0, 0, 0, 0, 0, 0, 0, 0, 0, 0, 0, 0, 0, 0, 0, 0, 0, 0, 0, 0, 0, 0, 0, 0, 0, 0, 0, 0, 0, 0, 0, 0, 0, 0, 0, 0, 0, 0, 0, 0, 0, 0, 0, 0, 0, 0, 0, 0, 0, 0, 0, 0, 0, 0, 0, 0, 0, 0, 0, 0, 0, 0, 0, 0, 0, 0, 0, 0, 0, 0, 0, 0, 0, 0, 0, 0, 0, 0, 0, 0, 0, 0, 0, 0, 0, 0, 0, 0, 0, 0, 0, 0, 0, 0, 0, 0, 0, 0, 0, 0, 0, 0, 0, 0, 0, 0, 0, 0, 0, 0, 0, 0, 0, 0, 0, 0, 0, 0, 0, 0, 0, 0, 0, 0, 0, 0, 0, 0, 0, 0, 0, 0, 0, 0, 0, 0, 0, 0, 0, 0, 0, 0, 0, 0, 0, 0, 0, 0, 0, 0, 0, 0, 0, 0, 0, 0, 0, 0, 0, 0, 0, 0, 0, 1, 0, 0, 0, 0, 0, 0, 0, 0, 0, 0, 0, 0, 0, 0, 0, 0, 0, 0, 0, 0, 0, 0, 0, 0, 0, 0, 0, 0, 0, 0, 0, 0, 0, 0, 0, 0, 0, 0, 0, 0, 0, 0, 0, 0, 0, 0, 0, 0, 0, 0, 0, 0, 0, 0, 0, 0, 0, 0, 0, 0, 0, 1, 1, 0, 1, 1, 1, 1, 0, 1, 0, 1, 1, 1, 1, 1, 1, 1, 1, 1, 1, 0, 1, 0, 1, 1, 1, 0, 1, 0, 1, 0, 1, 1, 0, 0, 0, 1, 0, 0, 1, 1, 1, 1, 1, 1, 1, 0, 1, 1, 0, 1, 1, 0, 1, 0, 1, 1, 1, 1, 1, 1, 1, 1, 1, 1, 1, 1, 1, 1, 1, 1, 1, 1, 1, 1, 1, 1, 1, 1, 1, 1, 1, 1, 1, 1, 1, 0, 1, 1, 1, 1, 1, 1, 1, 1, 0, 1, 1, 1, 1, 1, 0, 1, 0, 1, 0, 1, 0, 1, 0, 1, 0, 1, 1, 1, 1, 1, 1, 1, 1, 1, 1, 1, 1, 1, 1, 1, 1, 1, 1, 1, 1, 1, 1, 1, 1, 1, 1, 1, 1, 1, 1, 1, 1, 1, 1, 1, 1, 1, 1, 1, 1, 1, 1, 1, 1, 1, 1, 1, 1, 1, 1, 1, 1, 1, 1, 1, 1, 1, 1, 1, 1, 1, 1, 1, 1, 1, 1, 1, 1, 1, 1, 1, 1, 1, 1, 1, 1, 0, 1, 1, 0, 1, 0, 1, 1, 1, 1, 1, 1, 1, 1, 1, 1, 1, 1, 1, 1, 1, 1, 1, 1, 1, 1, 1, 1, 1, 1, 1, 1, 1, 1, 1, 1, 1, 1, 1, 1, 1, 1, 1, 1, 1, 1, 0, 1, 1, 1, 1, 1, 1, 1, 1, 1, 1, 1, 1, 1, 1, 1, 1, 1, 1, 1, 1, 1, 1, 1, 1, 1, 1, 1, 1, 1, 1, 1, 1, 1, 1, 1, 1, 1, 1, 1, 1, 1, 1, 1, 1, 1, 1, 1, 1, 1, 1, 1, 1, 1, 1, 1, 1, 1, 1, 1, 1, 1, 1, 1, 1, 1, 1, 1, 1, 1, 1, 1, 1, 1, 1, 1, 1, 1, 1, 1, 1, 1, 1, 1, 1, 1, 1, 1])
_uv = me_cube_001.uv_layers.new(name='UVMap')
_uv.uv.foreach_set('vector', [0.0001571, 0.0001571, 0.2743, 0.0001571, 0.2743, 0.9998, 0.0001571, 0.9998, 0.2746, 0.0001571, 0.5488, 0.0001571, 0.5488, 0.9998, 0.2746, 0.9998, 0.7372, 0.0001571, 0.7918, 0.0001571, 0.7918, 0.2826, 0.5491, 0.2826, 0.5491, 0.0001573, 0.6037, 0.0001573, 0.6164, 0.05434, 0.6069, 0.06593, 0.5998, 0.07915, 0.5955, 0.09349, 0.594, 0.1084, 0.5955, 0.1233, 0.5998, 0.1377, 0.6069, 0.1509, 0.6164, 0.1625, 0.628, 0.172, 0.6412, 0.1791, 0.6555, 0.1834, 0.6705, 0.1849, 0.6854, 0.1834, 0.6997, 0.1791, 0.7129, 0.172, 0.7245, 0.1625, 0.734, 0.1509, 0.7411, 0.1377, 0.7455, 0.1233, 0.7469, 0.1084, 0.7455, 0.09349, 0.7411, 0.07915, 0.734, 0.06593, 0.7245, 0.05434, 0.7247, 0.5112, 0.7342, 0.4995, 0.7412, 0.4863, 0.7456, 0.472, 0.747, 0.457, 0.7455, 0.4421, 0.7411, 0.4278, 0.734, 0.4146, 0.7245, 0.403, 0.7129, 0.3935, 0.6996, 0.3865, 0.6853, 0.3822, 0.6704, 0.3807, 0.6554, 0.3822, 0.6411, 0.3866, 0.6279, 0.3937, 0.6163, 0.4032, 0.6069, 0.4149, 0.5998, 0.4281, 0.5955, 0.4424, 0.5941, 0.4574, 0.5956, 0.4723, 0.5999, 0.4866, 0.607, 0.4998, 0.6166, 0.5114, 0.6041, 0.5656, 0.5494, 0.5657, 0.5488, 0.2832, 0.7915, 0.2827, 0.7921, 0.5652, 0.7375, 0.5653, 0.8322, 0.7251, 0.875, 0.7251, 0.875, 0.75, 0.8322, 0.75, 0.375, 0.9572, 0.625, 0.9572, 0.625, 1.0, 0.375, 1.0, 0.375, 0.2251, 0.625, 0.2251, 0.625, 0.25, 0.375, 0.25, 0.3322, 0.7251, 0.375, 0.7251, 0.375, 0.75, 0.3322, 0.75, 0.375, 0.7251, 0.625, 0.7251, 0.625, 0.75, 0.375, 0.75, 0.375, 0.4572, 0.625, 0.4572, 0.625, 0.5, 0.375, 0.5, 0.375, 0.5, 0.625, 0.5, 0.625, 0.5249, 0.375, 0.5249, 0.375, 0.625, 0.625, 0.625, 0.625, 0.7251, 0.375, 0.7251, 0.3322, 0.5, 0.375, 0.5, 0.375, 0.5249, 0.3322, 0.5249, 0.3322, 0.625, 0.375, 0.625, 0.375, 0.7251, 0.3322, 0.7251, 0.375, 0.0, 0.625, 0.0, 0.625, 0.02488, 0.375, 0.02488, 0.375, 0.125, 0.625, 0.125, 0.625, 0.2251, 0.375, 0.2251, 0.8322, 0.5, 0.875, 0.5, 0.875, 0.5249, 0.8322, 0.5249, 0.8322, 0.625, 0.875, 0.625, 0.875, 0.7251, 0.8322, 0.7251, 0.625, 0.625, 0.6678, 0.625, 0.6678, 0.7251, 0.625, 0.7251, 0.2188, 0.01761, 0.4234, 0.01761, 0.4234, 1.018, 0.2188, 1.018, 0.625, 0.5, 0.6678, 0.5, 0.6678, 0.5249, 0.625, 0.5249, 0.6678, 0.5, 0.8322, 0.5, 0.8322, 0.5249, 0.6678, 0.5249, 0.125, 0.625, 0.1678, 0.625, 0.1678, 0.7251, 0.125, 0.7251, 0.1678, 0.625, 0.3322, 0.625, 0.3322, 0.7251, 0.1678, 0.7251, 0.125, 0.5, 0.1678, 0.5, 0.1678, 0.5249, 0.125, 0.5249, 0.1678, 0.5, 0.3322, 0.5, 0.3322, 0.5249, 0.1678, 0.5249, 0.375, 0.25, 0.625, 0.25, 0.625, 0.2928, 0.375, 0.2928, 0.375, 0.2928, 0.625, 0.2928, 0.625, 0.4572, 0.375, 0.4572, 0.125, 0.7251, 0.1678, 0.7251, 0.1678, 0.75, 0.125, 0.75, 0.1678, 0.7251, 0.3322, 0.7251, 0.3322, 0.75, 0.1678, 0.75, 0.375, 0.75, 0.625, 0.75, 0.625, 0.7928, 0.375, 0.7928, 0.375, 0.7928, 0.625, 0.7928, 0.625, 0.9572, 0.375, 0.9572, 0.625, 0.7251, 0.6678, 0.7251, 0.6678, 0.75, 0.625, 0.75, 0.6678, 0.7251, 0.8322, 0.7251, 0.8322, 0.75, 0.6678, 0.75, 0.1678, 0.5249, 0.3322, 0.5249, 0.3322, 0.625, 0.1678, 0.625, 0.125, 0.5249, 0.1678, 0.5249, 0.1678, 0.625, 0.125, 0.625, 0.4235, 0.01761, 0.9699, 0.01761, 0.9699, 1.018, 0.4235, 1.018, 0.625, 0.5249, 0.6678, 0.5249, 0.6678, 0.625, 0.625, 0.625, 0.8322, 0.5249, 0.875, 0.5249, 0.875, 0.625, 0.8322, 0.625, 0.375, 0.02488, 0.625, 0.02488, 0.625, 0.125, 0.375, 0.125, 0.3322, 0.5249, 0.375, 0.5249, 0.375, 0.625, 0.3322, 0.625, 0.375, 0.5249, 0.625, 0.5249, 0.625, 0.625, 0.375, 0.625, 0.8438, 0.9806, 0.8125, 0.9806, 0.8125, 0.9806, 0.8438, 0.9806, 0.1875, 0.9806, 0.1562, 0.9806, 0.1562, 0.9806, 0.1875, 0.9806, 0.8322, 0.625, 0.8322, 0.7251, 0.8322, 0.7251, 0.8322, 0.625, 0.8322, 0.5249, 0.8322, 0.625, 0.8322, 0.625, 0.8322, 0.5249, 0.8322, 0.7251, 0.8322, 0.7251, 0.6678, 0.7251, 0.6678, 0.7251, 0.7048, 0.7251, 0.7048, 0.7251, 0.7159, 0.7251, 0.7272, 0.7251, 0.7386, 0.7251, 0.75, 0.7251, 0.7614, 0.7251, 0.7728, 0.7251, 0.7841, 0.7251, 0.7952, 0.7251, 0.7952, 0.7251, 0.7048, 0.5249, 0.6678, 0.5249, 0.6678, 0.5249, 0.8322, 0.5249, 0.8322, 0.5249, 0.7952, 0.5249, 0.7952, 0.5249, 0.7841, 0.5249, 0.7728, 0.5249, 0.7614, 0.5249, 0.75, 0.5249, 0.7386, 0.5249, 0.7272, 0.5249, 0.7159, 0.5249, 0.7048, 0.5249, 1.0, 0.9806, 1.0, 0.5, 0.9688, 0.5, 0.9688, 0.9806, 0.9688, 0.9806, 0.9688, 0.5, 0.9375, 0.5, 0.9375, 0.9806, 0.9375, 0.9806, 0.9375, 0.5, 0.9062, 0.5, 0.9062, 0.9806, 0.9062, 0.9806, 0.9062, 0.5, 0.875, 0.5, 0.875, 0.9806, 0.875, 0.9806, 0.875, 0.5, 0.8438, 0.5, 0.8438, 0.9806, 0.8438, 0.9806, 0.8438, 0.5, 0.8125, 0.5, 0.8125, 0.9806, 0.8125, 0.5, 0.7812, 0.5, 0.7812, 0.9806, 0.8125, 0.9806, 0.7812, 0.5, 0.75, 0.5, 0.75, 0.9806, 0.7812, 0.9806, 0.75, 0.5, 0.7188, 0.5, 0.7188, 0.9806, 0.75, 0.9806, 0.7188, 0.5, 0.6875, 0.5, 0.6875, 0.9806, 0.7188, 0.9806, 0.6875, 0.5, 0.6562, 0.5, 0.6562, 0.9806, 0.6875, 0.9806, 0.6562, 0.5, 0.625, 0.5, 0.625, 0.9806, 0.6562, 0.9806, 0.375, 0.5, 0.375, 0.5, 0.375, 0.9806, 0.375, 0.9807, 0.7032, 0.01461, 0.7032, 0.01461, 0.6582, 0.02827, 0.6582, 0.02827, 0.9197, 0.08029, 0.9197, 0.08029, 0.8833, 0.05045, 0.8833, 0.05045, 0.625, 0.9806, 0.625, 0.5, 0.625, 0.5, 0.625, 0.9807, 0.5803, 0.08029, 0.5803, 0.08029, 0.6167, 0.05045, 0.6167, 0.05045, 0.375, 0.5, 0.3438, 0.5, 0.3438, 0.9806, 0.375, 0.9806, 0.3438, 0.5, 0.3125, 0.5, 0.3125, 0.9806, 0.3438, 0.9806, 0.3125, 0.9806, 0.3125, 0.5, 0.2812, 0.5, 0.2812, 0.9806, 0.2812, 0.9806, 0.2812, 0.5, 0.25, 0.5, 0.25, 0.9806, 0.25, 0.9806, 0.25, 0.5, 0.2188, 0.5, 0.2188, 0.9806, 0.2188, 0.9806, 0.2188, 0.5, 0.1875, 0.5, 0.1875, 0.9806, 0.1875, 0.9806, 0.1875, 0.5, 0.1562, 0.5, 0.1562, 0.9806, 0.1562, 0.9806, 0.1562, 0.5, 0.125, 0.5, 0.125, 0.9806, 0.125, 0.9806, 0.125, 0.5, 0.09375, 0.5, 0.09375, 0.9806, 0.09375, 0.9806, 0.09375, 0.5, 0.0625, 0.5, 0.0625, 0.9806, 0.0625, 0.9806, 0.0625, 0.5, 0.03125, 0.5, 0.03125, 0.9806, 0.03125, 0.9806, 0.03125, 0.5, 0.0, 0.5, 0.0, 0.9806, 0.5146, 0.2032, 0.5283, 0.1582, 0.5504, 0.1167, 0.5803, 0.08029, 0.6167, 0.05045, 0.6582, 0.02827, 0.7032, 0.01461, 0.75, 0.01, 0.7968, 0.01461, 0.8418, 0.02827, 0.8833, 0.05045, 0.9197, 0.08029, 0.9496, 0.1167, 0.9717, 0.1582, 0.9854, 0.2032, 0.99, 0.25, 0.9854, 0.2968, 0.9717, 0.3418, 0.9496, 0.3833, 0.9197, 0.4197, 0.8833, 0.4496, 0.8418, 0.4717, 0.7968, 0.4854, 0.75, 0.49, 0.7032, 0.4854, 0.6582, 0.4717, 0.6167, 0.4496, 0.5803, 0.4197, 0.5504, 0.3833, 0.5283, 0.3418, 0.5146, 0.2968, 0.51, 0.25, 0.7968, 0.01461, 0.7968, 0.01461, 0.75, 0.01, 0.75, 0.01, 0.8833, 0.05045, 0.8833, 0.05045, 0.8418, 0.02827, 0.8418, 0.02827, 0.6582, 0.02827, 0.6582, 0.02827, 0.6167, 0.05045, 0.6167, 0.05045, 0.75, 0.01, 0.75, 0.01, 0.7032, 0.01461, 0.7032, 0.01461, 0.8418, 0.02827, 0.8418, 0.02827, 0.7968, 0.01461, 0.7968, 0.01461, 0.9688, 0.5, 1.0, 0.5, 1.0, 0.9806, 0.9688, 0.9806, 0.9375, 0.5, 0.9688, 0.5, 0.9688, 0.9806, 0.9375, 0.9806, 0.9062, 0.5, 0.9375, 0.5, 0.9375, 0.9806, 0.9062, 0.9806, 0.875, 0.5, 0.9062, 0.5, 0.9062, 0.9806, 0.875, 0.9806, 0.8438, 0.5, 0.875, 0.5, 0.875, 0.9806, 0.8438, 0.9806, 0.8125, 0.5, 0.8438, 0.5, 0.8438, 0.9806, 0.8125, 0.9806, 0.7812, 0.5, 0.8125, 0.5, 0.8125, 0.9806, 0.7812, 0.9806, 0.75, 0.5, 0.7812, 0.5, 0.7812, 0.9806, 0.75, 0.9806, 0.7188, 0.5, 0.75, 0.5, 0.75, 0.9806, 0.7188, 0.9806, 0.6875, 0.5, 0.7188, 0.5, 0.7188, 0.9806, 0.6875, 0.9806, 0.6562, 0.9806, 0.6562, 0.5, 0.6875, 0.5, 0.6875, 0.9806, 0.625, 0.9806, 0.625, 0.5, 0.6562, 0.5, 0.6562, 0.9806, 0.375, 0.9807, 0.375, 0.9806, 0.375, 0.5, 0.375, 0.5, 0.6582, 0.02827, 0.7032, 0.01461, 0.7032, 0.01461, 0.6582, 0.02827, 0.8833, 0.05045, 0.8833, 0.05045, 0.9197, 0.08029, 0.9197, 0.08029, 0.625, 0.5, 0.625, 0.9806, 0.625, 0.9807, 0.625, 0.5, 0.5803, 0.08029, 0.6167, 0.05045, 0.6167, 0.05045, 0.5803, 0.08029, 0.3438, 0.9806, 0.3438, 0.5, 0.375, 0.5, 0.375, 0.9806, 0.3125, 0.9806, 0.3125, 0.5, 0.3438, 0.5, 0.3438, 0.9806, 0.2812, 0.9806, 0.2812, 0.5, 0.3125, 0.5, 0.3125, 0.9806, 0.25, 0.9806, 0.25, 0.5, 0.2812, 0.5, 0.2812, 0.9806, 0.2188, 0.9806, 0.2188, 0.5, 0.25, 0.5, 0.25, 0.9806, 0.1875, 0.9806, 0.1875, 0.5, 0.2188, 0.5, 0.2188, 0.9806, 0.1562, 0.5, 0.1875, 0.5, 0.1875, 0.9806, 0.1562, 0.9806, 0.125, 0.5, 0.1562, 0.5, 0.1562, 0.9806, 0.125, 0.9806, 0.09375, 0.5, 0.125, 0.5, 0.125, 0.9806, 0.09375, 0.9806, 0.0625, 0.5, 0.09375, 0.5, 0.09375, 0.9806, 0.0625, 0.9806, 0.03125, 0.5, 0.0625, 0.5, 0.0625, 0.9806, 0.03125, 0.9806, 0.0, 0.5, 0.03125, 0.5, 0.03125, 0.9806, 0.0, 0.9806, 0.7968, 0.4854, 0.8418, 0.4717, 0.8833, 0.4496, 0.9197, 0.4197, 0.9496, 0.3833, 0.9717, 0.3418, 0.9854, 0.2968, 0.99, 0.25, 0.9854, 0.2032, 0.9717, 0.1582, 0.9496, 0.1167, 0.9197, 0.08029, 0.8833, 0.05045, 0.8418, 0.02827, 0.7968, 0.01461, 0.75, 0.01, 0.7032, 0.01461, 0.6582, 0.02827, 0.6167, 0.05045, 0.5803, 0.08029, 0.5504, 0.1167, 0.5283, 0.1582, 0.5146, 0.2032, 0.51, 0.25, 0.5146, 0.2968, 0.5283, 0.3418, 0.5504, 0.3833, 0.5803, 0.4197, 0.6167, 0.4496, 0.6582, 0.4717, 0.7032, 0.4854, 0.75, 0.49, 0.75, 0.01, 0.7968, 0.01461, 0.7968, 0.01461, 0.75, 0.01, 0.8418, 0.02827, 0.8418, 0.02827, 0.8833, 0.05045, 0.8833, 0.05045, 0.6167, 0.05045, 0.6582, 0.02827, 0.6582, 0.02827, 0.6167, 0.05045, 0.7032, 0.01461, 0.75, 0.01, 0.75, 0.01, 0.7032, 0.01461, 0.7968, 0.01461, 0.7968, 0.01461, 0.8418, 0.02827, 0.8418, 0.02827, 0.6562, 0.9806, 0.625, 0.9806, 0.625, 0.9806, 0.6562, 0.9806, 0.9688, 0.9806, 1.0, 0.9806, 1.0, 0.9806, 0.9688, 0.9806, 0.3438, 0.9806, 0.3125, 0.9806, 0.3125, 0.9806, 0.3438, 0.9806, 0.03125, 0.9806, 0.0, 0.9806, 0.0, 0.9806, 0.03125, 0.9806, 0.2812, 0.9806, 0.3125, 0.9806, 0.3125, 0.9806, 0.2812, 0.9806, 0.7188, 0.9806, 0.6875, 0.9806, 0.6875, 0.9806, 0.7188, 0.9806, 0.9062, 0.9806, 0.875, 0.9806, 0.875, 0.9806, 0.9062, 0.9806, 0.125, 0.9806, 0.1562, 0.9806, 0.1562, 0.9806, 0.125, 0.9806, 0.7048, 0.7251, 0.6678, 0.7251, 0.6678, 0.7251, 0.7048, 0.7251, 0.6875, 0.9806, 0.6562, 0.9806, 0.6562, 0.9806, 0.6875, 0.9806, 0.2188, 0.9806, 0.1875, 0.9806, 0.1875, 0.9806, 0.2188, 0.9806, 0.625, 0.9807, 0.625, 0.9806, 0.625, 0.9806, 0.625, 0.9807, 0.8322, 0.625, 0.8322, 0.7251, 0.8322, 0.7251, 0.8322, 0.625, 0.2188, 0.9806, 0.25, 0.9806, 0.25, 0.9806, 0.2188, 0.9806, 0.3125, 0.9806, 0.2812, 0.9806, 0.2812, 0.9806, 0.3125, 0.9806, 0.625, 0.9806, 0.6562, 0.9806, 0.6562, 0.9806, 0.625, 0.9806, 0.25, 0.9806, 0.2812, 0.9806, 0.2812, 0.9806, 0.25, 0.9806, 0.8125, 0.9806, 0.7812, 0.9806, 0.7812, 0.9806, 0.8125, 0.9806, 0.9688, 0.9806, 0.9375, 0.9806, 0.9375, 0.9806, 0.9688, 0.9806, 0.875, 0.9806, 0.8438, 0.9806, 0.8438, 0.9806, 0.875, 0.9806, 0.03125, 0.9806, 0.0625, 0.9806, 0.0625, 0.9806, 0.03125, 0.9806, 0.09375, 0.9806, 0.125, 0.9806, 0.125, 0.9806, 0.09375, 0.9806, 0.09375, 0.9806, 0.0625, 0.9806, 0.0625, 0.9806, 0.09375, 0.9806, 0.6678, 0.625, 0.6678, 0.5249, 0.6678, 0.5249, 0.6678, 0.625, 0.0, 0.9806, 0.03125, 0.9806, 0.03125, 0.9806, 0.0, 0.9806, 0.875, 0.9806, 0.9062, 0.9806, 0.9062, 0.9806, 0.875, 0.9806, 0.6678, 0.7251, 0.6678, 0.625, 0.6678, 0.625, 0.6678, 0.7251, 0.1875, 0.9806, 0.2188, 0.9806, 0.2188, 0.9806, 0.1875, 0.9806, 0.8322, 0.7251, 0.7952, 0.7251, 0.7952, 0.7251, 0.8322, 0.7251, 0.3125, 0.9806, 0.3438, 0.9806, 0.3438, 0.9806, 0.3125, 0.9806, 0.375, 0.9806, 0.375, 0.9807, 0.375, 0.9807, 0.375, 0.9806, 0.375, 0.9806, 0.3438, 0.9806, 0.3438, 0.9806, 0.375, 0.9806, 0.8125, 0.9806, 0.8438, 0.9806, 0.8438, 0.9806, 0.8125, 0.9806, 0.6562, 0.9806, 0.6875, 0.9806, 0.6875, 0.9806, 0.6562, 0.9806, 0.9375, 0.9806, 0.9062, 0.9806, 0.9062, 0.9806, 0.9375, 0.9806, 0.75, 0.9806, 0.7812, 0.9806, 0.7812, 0.9806, 0.75, 0.9806, 0.6678, 0.5249, 0.7048, 0.5249, 0.7048, 0.5249, 0.6678, 0.5249, 0.75, 0.9806, 0.7188, 0.9806, 0.7188, 0.9806, 0.75, 0.9806, 0.7188, 0.9806, 0.75, 0.9806, 0.75, 0.9806, 0.7188, 0.9806, 0.0625, 0.9806, 0.09375, 0.9806, 0.09375, 0.9806, 0.0625, 0.9806, 0.7812, 0.9806, 0.75, 0.9806, 0.75, 0.9806, 0.7812, 0.9806, 0.9688, 0.9806, 1.0, 0.9806, 1.0, 0.9806, 0.9688, 0.9806, 0.9375, 0.9806, 0.9688, 0.9806, 0.9688, 0.9806, 0.9375, 0.9806, 0.0625, 0.9806, 0.03125, 0.9806, 0.03125, 0.9806, 0.0625, 0.9806, 0.8438, 0.9806, 0.875, 0.9806, 0.875, 0.9806, 0.8438, 0.9806, 0.8322, 0.5249, 0.8322, 0.625, 0.8322, 0.625, 0.8322, 0.5249, 0.1562, 0.9806, 0.125, 0.9806, 0.125, 0.9806, 0.1562, 0.9806, 0.7952, 0.5249, 0.8322, 0.5249, 0.8322, 0.5249, 0.7952, 0.5249, 0.375, 0.9807, 0.375, 0.9806, 0.375, 0.9806, 0.375, 0.9807, 0.7812, 0.9806, 0.8125, 0.9806, 0.8125, 0.9806, 0.7812, 0.9806, 0.1562, 0.9806, 0.1875, 0.9806, 0.1875, 0.9806, 0.1562, 0.9806, 0.9062, 0.9806, 0.9375, 0.9806, 0.9375, 0.9806, 0.9062, 0.9806, 0.3438, 0.9806, 0.375, 0.9806, 0.375, 0.9806, 0.3438, 0.9806, 0.625, 0.9806, 0.625, 0.9807, 0.625, 0.9807, 0.625, 0.9806, 0.6562, 0.9806, 0.625, 0.9806, 0.625, 0.9806, 0.6562, 0.9806, 1.0, 0.9806, 0.9688, 0.9806, 0.9688, 0.9806, 1.0, 0.9806, 0.6875, 0.9806, 0.7188, 0.9806, 0.7188, 0.9806, 0.6875, 0.9806, 0.2812, 0.9806, 0.25, 0.9806, 0.25, 0.9806, 0.2812, 0.9806, 0.125, 0.9806, 0.09375, 0.9806, 0.09375, 0.9806, 0.125, 0.9806, 0.25, 0.9806, 0.2188, 0.9806, 0.2188, 0.9806, 0.25, 0.9806, 0.3438, 0.9806, 0.375, 0.9806, 0.375, 0.9806, 0.3438, 0.9806, 0.125, 0.9806, 0.09375, 0.9806, 0.09375, 0.9806, 0.125, 0.9806, 0.9375, 0.9806, 0.9688, 0.9806, 0.9688, 0.9806, 0.9375, 0.9806, 0.8322, 0.5249, 0.8322, 0.625, 0.8322, 0.625, 0.8322, 0.5249, 0.8438, 0.9806, 0.8125, 0.9806, 0.8125, 0.9806, 0.8438, 0.9806, 0.7188, 0.9806, 0.6875, 0.9806, 0.6875, 0.9806, 0.7188, 0.9806, 0.2188, 0.9806, 0.1875, 0.9806, 0.1875, 0.9806, 0.2188, 0.9806, 0.2812, 0.9806, 0.3125, 0.9806, 0.3125, 0.9806, 0.2812, 0.9806, 0.9688, 0.9806, 0.9375, 0.9806, 0.9375, 0.9806, 0.9688, 0.9806, 0.09375, 0.9806, 0.0625, 0.9806, 0.0625, 0.9806, 0.09375, 0.9806, 0.125, 0.9806, 0.1562, 0.9806, 0.1562, 0.9806, 0.125, 0.9806, 0.875, 0.9806, 0.9062, 0.9806, 0.9062, 0.9806, 0.875, 0.9806, 0.8322, 0.7251, 0.7952, 0.7251, 0.7952, 0.7251, 0.8322, 0.7251, 0.625, 0.9807, 0.625, 0.9806, 0.625, 0.9806, 0.625, 0.9807, 0.6678, 0.625, 0.6678, 0.5249, 0.6678, 0.5249, 0.6678, 0.625, 0.375, 0.9806, 0.3438, 0.9806, 0.3438, 0.9806, 0.375, 0.9806, 0.625, 0.9806, 0.6562, 0.9806, 0.6562, 0.9806, 0.625, 0.9806, 0.9375, 0.9806, 0.9062, 0.9806, 0.9062, 0.9806, 0.9375, 0.9806, 0.03125, 0.9806, 0.0625, 0.9806, 0.0625, 0.9806, 0.03125, 0.9806, 0.2812, 0.9806, 0.25, 0.9806, 0.25, 0.9806, 0.2812, 0.9806, 0.75, 0.9806, 0.7188, 0.9806, 0.7188, 0.9806, 0.75, 0.9806, 0.0, 0.9806, 0.03125, 0.9806, 0.03125, 0.9806, 0.0, 0.9806, 0.25, 0.9806, 0.2188, 0.9806, 0.2188, 0.9806, 0.25, 0.9806, 0.7812, 0.9806, 0.75, 0.9806, 0.75, 0.9806, 0.7812, 0.9806, 0.8125, 0.9806, 0.8438, 0.9806, 0.8438, 0.9806, 0.8125, 0.9806, 0.1875, 0.9806, 0.1562, 0.9806, 0.1562, 0.9806, 0.1875, 0.9806, 0.7952, 0.5249, 0.8322, 0.5249, 0.8322, 0.5249, 0.7952, 0.5249, 0.03125, 0.9806, 0.0, 0.9806, 0.0, 0.9806, 0.03125, 0.9806, 0.1562, 0.9806, 0.1875, 0.9806, 0.1875, 0.9806, 0.1562, 0.9806, 0.9062, 0.9806, 0.875, 0.9806, 0.875, 0.9806, 0.9062, 0.9806, 0.3438, 0.9806, 0.375, 0.9806, 0.375, 0.9806, 0.3438, 0.9806, 0.6875, 0.9806, 0.6562, 0.9806, 0.6562, 0.9806, 0.6875, 0.9806, 0.6875, 0.9806, 0.7188, 0.9806, 0.7188, 0.9806, 0.6875, 0.9806, 0.8125, 0.9806, 0.7812, 0.9806, 0.7812, 0.9806, 0.8125, 0.9806, 0.3125, 0.9806, 0.2812, 0.9806, 0.2812, 0.9806, 0.3125, 0.9806, 0.875, 0.9806, 0.8438, 0.9806, 0.8438, 0.9806, 0.875, 0.9806, 0.6678, 0.7251, 0.6678, 0.625, 0.6678, 0.625, 0.6678, 0.7251, 0.1875, 0.9806, 0.2188, 0.9806, 0.2188, 0.9806, 0.1875, 0.9806, 1.0, 0.9806, 0.9688, 0.9806, 0.9688, 0.9806, 1.0, 0.9806, 0.375, 0.9806, 0.375, 0.9807, 0.375, 0.9807, 0.375, 0.9806, 0.125, 0.9806, 0.09375, 0.9806, 0.09375, 0.9806, 0.125, 0.9806, 0.6678, 0.5249, 0.7048, 0.5249, 0.7048, 0.5249, 0.6678, 0.5249, 0.3438, 0.9806, 0.3125, 0.9806, 0.3125, 0.9806, 0.3438, 0.9806, 0.0625, 0.9806, 0.09375, 0.9806, 0.09375, 0.9806, 0.0625, 0.9806, 0.7048, 0.7251, 0.6678, 0.7251, 0.6678, 0.7251, 0.7048, 0.7251, 0.8438, 0.9806, 0.875, 0.9806, 0.875, 0.9806, 0.8438, 0.9806, 0.2188, 0.9806, 0.25, 0.9806, 0.25, 0.9806, 0.2188, 0.9806, 0.7812, 0.9806, 0.8125, 0.9806, 0.8125, 0.9806, 0.7812, 0.9806, 0.25, 0.9806, 0.2812, 0.9806, 0.2812, 0.9806, 0.25, 0.9806, 0.9062, 0.9806, 0.9375, 0.9806, 0.9375, 0.9806, 0.9062, 0.9806, 0.09375, 0.9806, 0.125, 0.9806, 0.125, 0.9806, 0.09375, 0.9806, 0.8322, 0.625, 0.8322, 0.7251, 0.8322, 0.7251, 0.8322, 0.625, 0.3125, 0.9806, 0.3438, 0.9806, 0.3438, 0.9806, 0.3125, 0.9806, 0.0625, 0.9806, 0.03125, 0.9806, 0.03125, 0.9806, 0.0625, 0.9806, 0.6562, 0.9806, 0.6875, 0.9806, 0.6875, 0.9806, 0.6562, 0.9806, 0.1562, 0.9806, 0.125, 0.9806, 0.125, 0.9806, 0.1562, 0.9806, 0.75, 0.9806, 0.7812, 0.9806, 0.7812, 0.9806, 0.75, 0.9806, 0.375, 0.9807, 0.375, 0.9806, 0.375, 0.9806, 0.375, 0.9807, 0.7188, 0.9806, 0.75, 0.9806, 0.75, 0.9806, 0.7188, 0.9806, 0.625, 0.9806, 0.625, 0.9807, 0.625, 0.9807, 0.625, 0.9806, 0.03832, 0.007298, 0.03832, 1.071e-05, 0.0582, 1.071e-05, 0.058, 0.03236, 0.03832, 0.03236, 0.03832, 0.02504, 0.04209, 0.02336, 0.0429, 0.02462, 0.04382, 0.02556, 0.04482, 0.02614, 0.04586, 0.02633, 0.04689, 0.02614, 0.04789, 0.02556, 0.04881, 0.02462, 0.04962, 0.02336, 0.05028, 0.02181, 0.05077, 0.02006, 0.05108, 0.01815, 0.05118, 0.01617, 0.05108, 0.01418, 0.05077, 0.01228, 0.05028, 0.01052, 0.04962, 0.008978, 0.04881, 0.007714, 0.04789, 0.006774, 0.04689, 0.006196, 0.04586, 0.006, 0.04482, 0.006196, 0.04382, 0.006774, 0.0429, 0.007714, 0.04209, 0.008978, 0.0742, 0.00909, 0.07341, 0.007816, 0.0725, 0.006865, 0.07151, 0.006274, 0.07047, 0.006065, 0.06943, 0.006247, 0.06843, 0.006813, 0.0675, 0.007741, 0.06667, 0.008995, 0.06599, 0.01053, 0.06548, 0.01228, 0.06515, 0.01418, 0.06502, 0.01616, 0.0651, 0.01815, 0.06538, 0.02006, 0.06585, 0.02182, 0.06649, 0.02337, 0.06728, 0.02465, 0.06819, 0.0256, 0.06918, 0.02619, 0.07022, 0.0264, 0.07126, 0.02621, 0.07226, 0.02565, 0.0732, 0.02472, 0.07402, 0.02347, 0.07777, 0.02519, 0.07768, 0.03236, 0.058, 0.03236, 0.0582, 1.071e-05, 0.07808, 1.071e-05, 0.07799, 0.007458, 0.7812, 0.9806, 0.75, 0.9806, 0.75, 0.9806, 0.7812, 0.9806, 0.1875, 0.9806, 0.2188, 0.9806, 0.2188, 0.9806, 0.1875, 0.9806, 1.0, 0.9806, 0.9688, 0.9806, 0.9688, 0.9806, 1.0, 0.9806, 0.7866, 0.6676, 0.793, 0.6717, 0.793, 0.6717, 0.7866, 0.6676, 0.1562, 0.9806, 0.1875, 0.9806, 0.1875, 0.9806, 0.1562, 0.9806, 0.75, 0.9806, 0.7188, 0.9806, 0.7188, 0.9806, 0.75, 0.9806, 0.7601, 0.6602, 0.7698, 0.6617, 0.7698, 0.6617, 0.7601, 0.6602, 0.875, 0.9806, 0.8438, 0.9806, 0.8438, 0.9806, 0.875, 0.9806, 0.9375, 0.9806, 0.9062, 0.9806, 0.9062, 0.9806, 0.9375, 0.9806, 0.3125, 0.9806, 0.2812, 0.9806, 0.2812, 0.9806, 0.3125, 0.9806, 0.8322, 0.7251, 0.8322, 0.625, 0.8322, 0.625, 0.8322, 0.7251, 0.375, 0.9806, 0.3438, 0.9806, 0.3438, 0.9806, 0.375, 0.9806, 0.7302, 0.5883, 0.7212, 0.5858, 0.7212, 0.5858, 0.7302, 0.5883, 0.625, 0.9807, 0.625, 0.9807, 0.625, 0.9807, 0.625, 0.9807, 0.6875, 0.9806, 0.7188, 0.9806, 0.7188, 0.9806, 0.6875, 0.9806, 0.09375, 0.9806, 0.0625, 0.9806, 0.0625, 0.9806, 0.09375, 0.9806, 0.3438, 0.9806, 0.375, 0.9806, 0.375, 0.9806, 0.3438, 0.9806, 0.7022, 0.5736, 0.6992, 0.5685, 0.6992, 0.5685, 0.7022, 0.5736, 0.1562, 0.9806, 0.1875, 0.9806, 0.1875, 0.9806, 0.1562, 0.9806, 0.2188, 0.9806, 0.1875, 0.9806, 0.1875, 0.9806, 0.2188, 0.9806, 0.625, 0.9807, 0.625, 0.9807, 0.625, 0.9807, 0.625, 0.9807, 0.7134, 0.5824, 0.707, 0.5783, 0.707, 0.5783, 0.7134, 0.5824, 0.8125, 0.9806, 0.7812, 0.9806, 0.7812, 0.9806, 0.8125, 0.9806, 0.7788, 0.5858, 0.7698, 0.5883, 0.7698, 0.5883, 0.7788, 0.5858, 0.8322, 0.625, 0.8322, 0.7251, 0.8322, 0.7251, 0.8322, 0.625, 0.8125, 0.9806, 0.8438, 0.9806, 0.8438, 0.9806, 0.8125, 0.9806, 0.6875, 0.9806, 0.6562, 0.9806, 0.6562, 0.9806, 0.6875, 0.9806, 0.7048, 0.5249, 0.6678, 0.5249, 0.6678, 0.5249, 0.7048, 0.5249, 0.9062, 0.9806, 0.875, 0.9806, 0.875, 0.9806, 0.9062, 0.9806, 0.6678, 0.5249, 0.7048, 0.5249, 0.7048, 0.5249, 0.6678, 0.5249, 0.03125, 0.9806, 0.0, 0.9806, 0.0, 0.9806, 0.03125, 0.9806, 0.0, 0.9806, 0.03125, 0.9806, 0.03125, 0.9806, 0.0, 0.9806, 0.7952, 0.5249, 0.7866, 0.5441, 0.7866, 0.5441, 0.7952, 0.5249, 0.1875, 0.9806, 0.1562, 0.9806, 0.1562, 0.9806, 0.1875, 0.9806, 0.7812, 0.9806, 0.75, 0.9806, 0.75, 0.9806, 0.7812, 0.9806, 0.25, 0.9806, 0.2188, 0.9806, 0.2188, 0.9806, 0.25, 0.9806, 0.6678, 0.625, 0.6678, 0.5249, 0.6678, 0.5249, 0.6678, 0.625, 0.75, 0.9806, 0.7188, 0.9806, 0.7188, 0.9806, 0.75, 0.9806, 0.2812, 0.9806, 0.25, 0.9806, 0.25, 0.9806, 0.2812, 0.9806, 0.03125, 0.9806, 0.0625, 0.9806, 0.0625, 0.9806, 0.03125, 0.9806, 0.625, 0.9806, 0.6562, 0.9806, 0.6562, 0.9806, 0.625, 0.9806, 0.7952, 0.5249, 0.8322, 0.5249, 0.8322, 0.5249, 0.7952, 0.5249, 0.8008, 0.5685, 0.7978, 0.5736, 0.7978, 0.5736, 0.8008, 0.5685, 0.7048, 0.7251, 0.6678, 0.7251, 0.6678, 0.7251, 0.7048, 0.7251, 0.707, 0.6717, 0.7134, 0.6676, 0.7134, 0.6676, 0.707, 0.6717, 0.625, 0.9807, 0.625, 0.9806, 0.625, 0.9806, 0.625, 0.9807, 0.9375, 0.9806, 0.9062, 0.9806, 0.9062, 0.9806, 0.9375, 0.9806, 0.875, 0.9806, 0.9062, 0.9806, 0.9062, 0.9806, 0.875, 0.9806, 0.6678, 0.7251, 0.6678, 0.625, 0.6678, 0.625, 0.6678, 0.7251, 0.375, 0.9806, 0.3438, 0.9806, 0.3438, 0.9806, 0.375, 0.9806, 0.6992, 0.6815, 0.7022, 0.6764, 0.7022, 0.6764, 0.6992, 0.6815, 0.7952, 0.5249, 0.8322, 0.5249, 0.8322, 0.5249, 0.7952, 0.5249, 0.09375, 0.9806, 0.0625, 0.9806, 0.0625, 0.9806, 0.09375, 0.9806, 0.125, 0.9806, 0.1562, 0.9806, 0.1562, 0.9806, 0.125, 0.9806, 0.9688, 0.9806, 0.9375, 0.9806, 0.9375, 0.9806, 0.9688, 0.9806, 0.707, 0.7018, 0.7022, 0.6971, 0.7022, 0.6971, 0.707, 0.7018, 0.8322, 0.7251, 0.7952, 0.7251, 0.7952, 0.7251, 0.8322, 0.7251, 0.2812, 0.9806, 0.3125, 0.9806, 0.3125, 0.9806, 0.2812, 0.9806, 0.9062, 0.9806, 0.875, 0.9806, 0.875, 0.9806, 0.9062, 0.9806, 0.6875, 0.9806, 0.6562, 0.9806, 0.6562, 0.9806, 0.6875, 0.9806, 0.8125, 0.9806, 0.7812, 0.9806, 0.7812, 0.9806, 0.8125, 0.9806, 0.3125, 0.9806, 0.2812, 0.9806, 0.2812, 0.9806, 0.3125, 0.9806, 0.875, 0.9806, 0.8438, 0.9806, 0.8438, 0.9806, 0.875, 0.9806, 1.0, 0.9806, 0.9688, 0.9806, 0.9688, 0.9806, 1.0, 0.9806, 0.125, 0.9806, 0.09375, 0.9806, 0.09375, 0.9806, 0.125, 0.9806, 0.3438, 0.9806, 0.3125, 0.9806, 0.3125, 0.9806, 0.3438, 0.9806, 0.0625, 0.9806, 0.03125, 0.9806, 0.03125, 0.9806, 0.0625, 0.9806, 0.1562, 0.9806, 0.125, 0.9806, 0.125, 0.9806, 0.1562, 0.9806, 0.375, 0.9807, 0.375, 0.9806, 0.375, 0.9806, 0.375, 0.9807, 0.625, 0.9806, 0.625, 0.9807, 0.625, 0.9807, 0.625, 0.9806, 0.6562, 0.9806, 0.625, 0.9806, 0.625, 0.9806, 0.6562, 0.9806, 0.8438, 0.9806, 0.8125, 0.9806, 0.8125, 0.9806, 0.8438, 0.9806, 0.7188, 0.9806, 0.6875, 0.9806, 0.6875, 0.9806, 0.7188, 0.9806, 0.2188, 0.9806, 0.1875, 0.9806, 0.1875, 0.9806, 0.2188, 0.9806, 0.9688, 0.9806, 0.9375, 0.9806, 0.9375, 0.9806, 0.9688, 0.9806, 0.09375, 0.9806, 0.0625, 0.9806, 0.0625, 0.9806, 0.09375, 0.9806, 0.375, 0.9806, 0.3438, 0.9806, 0.3438, 0.9806, 0.375, 0.9806, 0.9375, 0.9806, 0.9062, 0.9806, 0.9062, 0.9806, 0.9375, 0.9806, 0.2812, 0.9806, 0.25, 0.9806, 0.25, 0.9806, 0.2812, 0.9806, 0.75, 0.9806, 0.7188, 0.9806, 0.7188, 0.9806, 0.75, 0.9806, 0.25, 0.9806, 0.2188, 0.9806, 0.2188, 0.9806, 0.25, 0.9806, 0.7812, 0.9806, 0.75, 0.9806, 0.75, 0.9806, 0.7812, 0.9806, 0.1875, 0.9806, 0.1562, 0.9806, 0.1562, 0.9806, 0.1875, 0.9806, 0.03125, 0.9806, 0.0, 0.9806, 0.0, 0.9806, 0.03125, 0.9806, 0.7134, 0.6676, 0.7212, 0.6642, 0.7212, 0.6642, 0.7134, 0.6676, 0.8322, 0.5249, 0.8322, 0.625, 0.8322, 0.625, 0.8322, 0.5249, 0.3438, 0.9806, 0.3125, 0.9806, 0.3125, 0.9806, 0.3438, 0.9806, 0.75, 0.6596, 0.7601, 0.6602, 0.7601, 0.6602, 0.75, 0.6596, 0.8322, 0.625, 0.8322, 0.7251, 0.8322, 0.7251, 0.8322, 0.625, 0.793, 0.6717, 0.7978, 0.6764, 0.7978, 0.6764, 0.793, 0.6717, 0.8008, 0.6815, 0.8018, 0.6868, 0.8018, 0.6868, 0.8008, 0.6815, 0.8018, 0.6868, 0.8008, 0.692, 0.8008, 0.692, 0.8018, 0.6868, 0.375, 0.9807, 0.375, 0.9807, 0.375, 0.9807, 0.375, 0.9807, 0.6678, 0.5249, 0.6678, 0.625, 0.6678, 0.625, 0.6678, 0.5249, 0.7212, 0.5858, 0.7134, 0.5824, 0.7134, 0.5824, 0.7212, 0.5858, 0.0625, 0.9806, 0.03125, 0.9806, 0.03125, 0.9806, 0.0625, 0.9806, 0.7302, 0.6617, 0.7399, 0.6602, 0.7399, 0.6602, 0.7302, 0.6617, 0.7022, 0.6971, 0.6992, 0.692, 0.6992, 0.692, 0.7022, 0.6971, 0.1562, 0.9806, 0.125, 0.9806, 0.125, 0.9806, 0.1562, 0.9806, 0.7399, 0.5898, 0.7302, 0.5883, 0.7302, 0.5883, 0.7399, 0.5898, 0.75, 0.5904, 0.7399, 0.5898, 0.7399, 0.5898, 0.75, 0.5904, 0.375, 0.9807, 0.375, 0.9806, 0.375, 0.9806, 0.375, 0.9807, 0.6982, 0.5632, 0.6992, 0.558, 0.6992, 0.558, 0.6982, 0.5632, 0.625, 0.9806, 0.625, 0.9807, 0.625, 0.9807, 0.625, 0.9806, 0.6992, 0.5685, 0.6982, 0.5632, 0.6982, 0.5632, 0.6992, 0.5685, 0.6562, 0.9806, 0.625, 0.9806, 0.625, 0.9806, 0.6562, 0.9806, 0.7022, 0.5529, 0.707, 0.5482, 0.707, 0.5482, 0.7022, 0.5529, 0.8438, 0.9806, 0.8125, 0.9806, 0.8125, 0.9806, 0.8438, 0.9806, 0.8125, 0.9806, 0.8438, 0.9806, 0.8438, 0.9806, 0.8125, 0.9806, 0.7188, 0.9806, 0.6875, 0.9806, 0.6875, 0.9806, 0.7188, 0.9806, 0.375, 0.9807, 0.375, 0.9807, 0.375, 0.9807, 0.375, 0.9807, 0.2188, 0.9806, 0.1875, 0.9806, 0.1875, 0.9806, 0.2188, 0.9806, 0.3438, 0.9806, 0.375, 0.9806, 0.375, 0.9806, 0.3438, 0.9806, 0.6875, 0.9806, 0.7188, 0.9806, 0.7188, 0.9806, 0.6875, 0.9806, 0.1875, 0.9806, 0.2188, 0.9806, 0.2188, 0.9806, 0.1875, 0.9806, 0.375, 0.9806, 0.375, 0.9807, 0.375, 0.9807, 0.375, 0.9806, 0.0625, 0.9806, 0.09375, 0.9806, 0.09375, 0.9806, 0.0625, 0.9806, 0.8438, 0.9806, 0.875, 0.9806, 0.875, 0.9806, 0.8438, 0.9806, 0.2188, 0.9806, 0.25, 0.9806, 0.25, 0.9806, 0.2188, 0.9806, 0.7812, 0.9806, 0.8125, 0.9806, 0.8125, 0.9806, 0.7812, 0.9806, 0.25, 0.9806, 0.2812, 0.9806, 0.2812, 0.9806, 0.25, 0.9806, 0.9062, 0.9806, 0.9375, 0.9806, 0.9375, 0.9806, 0.9062, 0.9806, 0.09375, 0.9806, 0.125, 0.9806, 0.125, 0.9806, 0.09375, 0.9806, 0.3125, 0.9806, 0.3438, 0.9806, 0.3438, 0.9806, 0.3125, 0.9806, 0.6562, 0.9806, 0.6875, 0.9806, 0.6875, 0.9806, 0.6562, 0.9806, 0.75, 0.9806, 0.7812, 0.9806, 0.7812, 0.9806, 0.75, 0.9806, 0.7188, 0.9806, 0.75, 0.9806, 0.75, 0.9806, 0.7188, 0.9806, 0.9688, 0.9806, 1.0, 0.9806, 1.0, 0.9806, 0.9688, 0.9806, 0.9375, 0.9806, 0.9688, 0.9806, 0.9688, 0.9806, 0.9375, 0.9806, 0.2812, 0.9806, 0.3125, 0.9806, 0.3125, 0.9806, 0.2812, 0.9806, 0.125, 0.9806, 0.1562, 0.9806, 0.1562, 0.9806, 0.125, 0.9806, 0.875, 0.9806, 0.9062, 0.9806, 0.9062, 0.9806, 0.875, 0.9806, 0.625, 0.9807, 0.625, 0.9806, 0.625, 0.9806, 0.625, 0.9807, 0.625, 0.9806, 0.6562, 0.9806, 0.6562, 0.9806, 0.625, 0.9806, 0.03125, 0.9806, 0.0625, 0.9806, 0.0625, 0.9806, 0.03125, 0.9806, 0.0, 0.9806, 0.03125, 0.9806, 0.03125, 0.9806, 0.0, 0.9806, 0.8125, 0.9806, 0.8438, 0.9806, 0.8438, 0.9806, 0.8125, 0.9806, 0.1562, 0.9806, 0.1875, 0.9806, 0.1875, 0.9806, 0.1562, 0.9806, 0.375, 0.9806, 0.375, 0.9807, 0.375, 0.9807, 0.375, 0.9806, 0.793, 0.5482, 0.7978, 0.5529, 0.7978, 0.5529, 0.793, 0.5482, 0.0, 0.9806, 0.03125, 0.9806, 0.03125, 0.9806, 0.0, 0.9806, 0.7866, 0.5824, 0.7788, 0.5858, 0.7788, 0.5858, 0.7866, 0.5824, 0.0625, 0.9806, 0.09375, 0.9806, 0.09375, 0.9806, 0.0625, 0.9806, 0.8438, 0.9806, 0.875, 0.9806, 0.875, 0.9806, 0.8438, 0.9806, 0.03125, 0.9806, 0.0625, 0.9806, 0.0625, 0.9806, 0.03125, 0.9806, 0.2188, 0.9806, 0.25, 0.9806, 0.25, 0.9806, 0.2188, 0.9806, 0.8008, 0.558, 0.8018, 0.5632, 0.8018, 0.5632, 0.8008, 0.558, 0.625, 0.9807, 0.625, 0.9807, 0.625, 0.9807, 0.625, 0.9807, 0.7812, 0.9806, 0.8125, 0.9806, 0.8125, 0.9806, 0.7812, 0.9806, 0.625, 0.9806, 0.6562, 0.9806, 0.6562, 0.9806, 0.625, 0.9806, 0.25, 0.9806, 0.2812, 0.9806, 0.2812, 0.9806, 0.25, 0.9806, 0.9062, 0.9806, 0.9375, 0.9806, 0.9375, 0.9806, 0.9062, 0.9806, 0.8018, 0.5632, 0.8008, 0.5685, 0.8008, 0.5685, 0.8018, 0.5632, 0.09375, 0.9806, 0.125, 0.9806, 0.125, 0.9806, 0.09375, 0.9806, 0.625, 0.9807, 0.625, 0.9806, 0.625, 0.9806, 0.625, 0.9807, 0.3125, 0.9806, 0.3438, 0.9806, 0.3438, 0.9806, 0.3125, 0.9806, 0.8438, 0.9806, 0.8125, 0.9806, 0.8125, 0.9806, 0.8438, 0.9806, 0.6562, 0.9806, 0.6875, 0.9806, 0.6875, 0.9806, 0.6562, 0.9806, 0.625, 0.9807, 0.625, 0.9807, 0.625, 0.9807, 0.625, 0.9807, 0.75, 0.9806, 0.7812, 0.9806, 0.7812, 0.9806, 0.75, 0.9806, 0.7188, 0.9806, 0.75, 0.9806, 0.75, 0.9806, 0.7188, 0.9806, 0.6678, 0.7251, 0.7048, 0.7251, 0.7048, 0.7251, 0.6678, 0.7251, 0.9688, 0.9806, 1.0, 0.9806, 1.0, 0.9806, 0.9688, 0.9806, 0.125, 0.9806, 0.1562, 0.9806, 0.1562, 0.9806, 0.125, 0.9806, 0.9375, 0.9806, 0.9688, 0.9806, 0.9688, 0.9806, 0.9375, 0.9806, 0.6562, 0.9806, 0.625, 0.9806, 0.625, 0.9806, 0.6562, 0.9806, 0.6678, 0.7251, 0.6678, 0.625, 0.6678, 0.625, 0.6678, 0.7251, 0.6678, 0.5249, 0.7048, 0.5249, 0.7048, 0.5249, 0.6678, 0.5249, 0.7048, 0.7251, 0.6678, 0.7251, 0.6678, 0.7251, 0.7048, 0.7251, 0.8322, 0.625, 0.8322, 0.7251, 0.8322, 0.7251, 0.8322, 0.625, 0.8322, 0.5249, 0.8322, 0.625, 0.8322, 0.625, 0.8322, 0.5249, 0.8322, 0.7251, 0.7952, 0.7251, 0.7952, 0.7251, 0.8322, 0.7251, 0.6678, 0.625, 0.6678, 0.5249, 0.6678, 0.5249, 0.6678, 0.625, 0.7952, 0.5249, 0.8322, 0.5249, 0.8322, 0.5249, 0.7952, 0.5249, 0.7952, 0.7251, 0.7952, 0.7251, 0.7952, 0.7251, 0.7952, 0.7251, 0.7048, 0.7251, 0.7048, 0.7251, 0.7048, 0.7251, 0.7048, 0.7251, 0.7952, 0.5249, 0.7952, 0.5249, 0.7952, 0.5249, 0.7952, 0.5249, 0.7048, 0.5249, 0.7048, 0.5249, 0.7048, 0.5249, 0.7048, 0.5249, 0.7978, 0.6971, 0.793, 0.7018, 0.793, 0.7018, 0.7978, 0.6971, 0.6678, 0.7251, 0.6678, 0.625, 0.6678, 0.625, 0.6678, 0.7251, 0.8322, 0.5249, 0.8322, 0.625, 0.8322, 0.625, 0.8322, 0.5249, 0.625, 0.9807, 0.625, 0.9807, 0.625, 0.9807, 0.625, 0.9807, 0.2812, 0.9806, 0.3125, 0.9806, 0.3125, 0.9806, 0.2812, 0.9806, 0.6678, 0.5249, 0.7048, 0.5249, 0.7048, 0.5249, 0.6678, 0.5249, 0.625, 0.9806, 0.625, 0.9807, 0.625, 0.9807, 0.625, 0.9806, 0.7788, 0.6642, 0.7866, 0.6676, 0.7866, 0.6676, 0.7788, 0.6642, 0.375, 0.9807, 0.375, 0.9807, 0.375, 0.9807, 0.375, 0.9807, 0.375, 0.9807, 0.375, 0.9807, 0.375, 0.9807, 0.375, 0.9807, 0.8322, 0.7251, 0.7952, 0.7251, 0.7952, 0.7251, 0.8322, 0.7251, 0.9062, 0.9806, 0.9375, 0.9806, 0.9375, 0.9806, 0.9062, 0.9806, 0.6678, 0.625, 0.6678, 0.5249, 0.6678, 0.5249, 0.6678, 0.625, 0.7048, 0.7251, 0.6678, 0.7251, 0.6678, 0.7251, 0.7048, 0.7251, 0.375, 0.9807, 0.375, 0.9807, 0.375, 0.9807, 0.375, 0.9807, 0.375, 0.9807, 0.375, 0.9807, 0.375, 0.9807, 0.375, 0.9807, 0.75, 0.5904, 0.7399, 0.5898, 0.7399, 0.5898, 0.75, 0.5904, 0.7134, 0.7059, 0.707, 0.7018, 0.707, 0.7018, 0.7134, 0.7059, 0.7048, 0.7251, 0.7134, 0.7059, 0.7134, 0.7059, 0.7048, 0.7251, 0.7866, 0.7059, 0.7952, 0.7251, 0.7952, 0.7251, 0.7866, 0.7059, 0.6678, 0.625, 0.6678, 0.7251, 0.6678, 0.7251, 0.6678, 0.625, 0.6982, 0.5632, 0.6992, 0.558, 0.6992, 0.558, 0.6982, 0.5632, 0.6992, 0.5685, 0.6982, 0.5632, 0.6982, 0.5632, 0.6992, 0.5685, 0.7952, 0.5249, 0.7952, 0.5249, 0.7952, 0.5249, 0.7952, 0.5249, 0.7866, 0.6676, 0.793, 0.6717, 0.793, 0.6717, 0.7866, 0.6676, 0.7022, 0.5529, 0.707, 0.5482, 0.707, 0.5482, 0.7022, 0.5529, 0.793, 0.5482, 0.7978, 0.5529, 0.7978, 0.5529, 0.793, 0.5482, 0.7866, 0.5824, 0.7788, 0.5858, 0.7788, 0.5858, 0.7866, 0.5824, 0.7302, 0.5883, 0.7212, 0.5858, 0.7212, 0.5858, 0.7302, 0.5883, 0.8008, 0.558, 0.8018, 0.5632, 0.8018, 0.5632, 0.8008, 0.558, 0.7022, 0.5736, 0.6992, 0.5685, 0.6992, 0.5685, 0.7022, 0.5736, 0.7601, 0.6602, 0.7698, 0.6617, 0.7698, 0.6617, 0.7601, 0.6602, 0.8018, 0.5632, 0.8008, 0.5685, 0.8008, 0.5685, 0.8018, 0.5632, 0.7134, 0.5824, 0.707, 0.5783, 0.707, 0.5783, 0.7134, 0.5824, 0.7048, 0.7251, 0.7048, 0.7251, 0.7048, 0.7251, 0.7048, 0.7251, 0.7788, 0.5858, 0.7698, 0.5883, 0.7698, 0.5883, 0.7788, 0.5858, 0.7952, 0.5249, 0.7866, 0.5441, 0.7866, 0.5441, 0.7952, 0.5249, 0.8322, 0.5249, 0.7952, 0.5249, 0.7952, 0.5249, 0.8322, 0.5249, 0.7978, 0.6971, 0.793, 0.7018, 0.793, 0.7018, 0.7978, 0.6971, 0.7788, 0.6642, 0.7866, 0.6676, 0.7866, 0.6676, 0.7788, 0.6642, 0.8008, 0.5685, 0.7978, 0.5736, 0.7978, 0.5736, 0.8008, 0.5685, 0.7399, 0.6602, 0.75, 0.6596, 0.75, 0.6596, 0.7399, 0.6602, 0.7048, 0.5249, 0.7048, 0.5249, 0.7048, 0.5249, 0.7048, 0.5249, 0.707, 0.6717, 0.7134, 0.6676, 0.7134, 0.6676, 0.707, 0.6717, 0.7022, 0.6764, 0.707, 0.6717, 0.707, 0.6717, 0.7022, 0.6764, 0.7022, 0.6971, 0.6992, 0.692, 0.6992, 0.692, 0.7022, 0.6971, 0.7978, 0.6764, 0.8008, 0.6815, 0.8008, 0.6815, 0.7978, 0.6764, 0.7302, 0.6617, 0.7399, 0.6602, 0.7399, 0.6602, 0.7302, 0.6617, 0.7698, 0.6617, 0.7788, 0.6642, 0.7788, 0.6642, 0.7698, 0.6617, 0.793, 0.7018, 0.7866, 0.7059, 0.7866, 0.7059, 0.793, 0.7018, 0.7212, 0.6642, 0.7302, 0.6617, 0.7302, 0.6617, 0.7212, 0.6642, 0.8018, 0.6868, 0.8008, 0.692, 0.8008, 0.692, 0.8018, 0.6868, 0.6992, 0.692, 0.6982, 0.6868, 0.6982, 0.6868, 0.6992, 0.692, 0.8008, 0.6815, 0.8018, 0.6868, 0.8018, 0.6868, 0.8008, 0.6815, 0.6982, 0.6868, 0.6992, 0.6815, 0.6992, 0.6815, 0.6982, 0.6868, 0.793, 0.6717, 0.7978, 0.6764, 0.7978, 0.6764, 0.793, 0.6717, 0.7952, 0.7251, 0.7952, 0.7251, 0.7952, 0.7251, 0.7952, 0.7251, 0.75, 0.6596, 0.7601, 0.6602, 0.7601, 0.6602, 0.75, 0.6596, 0.7134, 0.6676, 0.7212, 0.6642, 0.7212, 0.6642, 0.7134, 0.6676, 0.707, 0.7018, 0.7022, 0.6971, 0.7022, 0.6971, 0.707, 0.7018, 0.6992, 0.6815, 0.7022, 0.6764, 0.7022, 0.6764, 0.6992, 0.6815, 0.8008, 0.692, 0.7978, 0.6971, 0.7978, 0.6971, 0.8008, 0.692, 0.7399, 0.5898, 0.7302, 0.5883, 0.7302, 0.5883, 0.7399, 0.5898, 0.8322, 0.7251, 0.8322, 0.625, 0.8322, 0.625, 0.8322, 0.7251, 0.7978, 0.5529, 0.8008, 0.558, 0.8008, 0.558, 0.7978, 0.5529, 0.793, 0.5783, 0.7866, 0.5824, 0.7866, 0.5824, 0.793, 0.5783, 0.7212, 0.5858, 0.7134, 0.5824, 0.7134, 0.5824, 0.7212, 0.5858, 0.7134, 0.5441, 0.7048, 0.5249, 0.7048, 0.5249, 0.7134, 0.5441, 0.707, 0.5482, 0.7134, 0.5441, 0.7134, 0.5441, 0.707, 0.5482, 0.7698, 0.5883, 0.7601, 0.5898, 0.7601, 0.5898, 0.7698, 0.5883, 0.7601, 0.5898, 0.75, 0.5904, 0.75, 0.5904, 0.7601, 0.5898, 0.707, 0.5783, 0.7022, 0.5736, 0.7022, 0.5736, 0.707, 0.5783, 0.7978, 0.5736, 0.793, 0.5783, 0.793, 0.5783, 0.7978, 0.5736, 0.7866, 0.5441, 0.793, 0.5482, 0.793, 0.5482, 0.7866, 0.5441, 0.6992, 0.558, 0.7022, 0.5529, 0.7022, 0.5529, 0.6992, 0.558, 0.8322, 0.625, 0.8322, 0.5249, 0.8322, 0.5249, 0.8322, 0.625, 0.7048, 0.5249, 0.6678, 0.5249, 0.6678, 0.5249, 0.7048, 0.5249, 0.7952, 0.7251, 0.8322, 0.7251, 0.8322, 0.7251, 0.7952, 0.7251, 0.6678, 0.5249, 0.6678, 0.625, 0.6678, 0.625, 0.6678, 0.5249, 0.6678, 0.7251, 0.7048, 0.7251, 0.7048, 0.7251, 0.6678, 0.7251, 0.7952, 0.5249, 0.7952, 0.5249, 0.7952, 0.5249, 0.7952, 0.5249, 0.7866, 0.7059, 0.7952, 0.7251, 0.7952, 0.7251, 0.7866, 0.7059, 0.3125, 0.9806, 0.2812, 0.9806, 0.2812, 0.9806, 0.3125, 0.9806, 0.6875, 0.9806, 0.7188, 0.9806, 0.7188, 0.9806, 0.6875, 0.9806, 0.7048, 0.7251, 0.7134, 0.7059, 0.7134, 0.7059, 0.7048, 0.7251, 1.0, 0.9806, 0.9688, 0.9806, 0.9688, 0.9806, 1.0, 0.9806, 0.8322, 0.625, 0.8322, 0.5249, 0.8322, 0.5249, 0.8322, 0.625, 0.2188, 0.9806, 0.25, 0.9806, 0.25, 0.9806, 0.2188, 0.9806, 0.7134, 0.7059, 0.707, 0.7018, 0.707, 0.7018, 0.7134, 0.7059, 0.125, 0.9806, 0.09375, 0.9806, 0.09375, 0.9806, 0.125, 0.9806, 0.7978, 0.6764, 0.8008, 0.6815, 0.8008, 0.6815, 0.7978, 0.6764, 0.25, 0.9806, 0.2812, 0.9806, 0.2812, 0.9806, 0.25, 0.9806, 0.7022, 0.6764, 0.707, 0.6717, 0.707, 0.6717, 0.7022, 0.6764, 0.3438, 0.9806, 0.3125, 0.9806, 0.3125, 0.9806, 0.3438, 0.9806, 0.7698, 0.6617, 0.7788, 0.6642, 0.7788, 0.6642, 0.7698, 0.6617, 0.09375, 0.9806, 0.125, 0.9806, 0.125, 0.9806, 0.09375, 0.9806, 0.7978, 0.5529, 0.8008, 0.558, 0.8008, 0.558, 0.7978, 0.5529, 0.7188, 0.9806, 0.6875, 0.9806, 0.6875, 0.9806, 0.7188, 0.9806, 0.7952, 0.7251, 0.8322, 0.7251, 0.8322, 0.7251, 0.7952, 0.7251, 0.3125, 0.9806, 0.3438, 0.9806, 0.3438, 0.9806, 0.3125, 0.9806, 0.793, 0.5783, 0.7866, 0.5824, 0.7866, 0.5824, 0.793, 0.5783, 0.9688, 0.9806, 0.9375, 0.9806, 0.9375, 0.9806, 0.9688, 0.9806, 0.793, 0.7018, 0.7866, 0.7059, 0.7866, 0.7059, 0.793, 0.7018, 0.6562, 0.9806, 0.6875, 0.9806, 0.6875, 0.9806, 0.6562, 0.9806, 0.7134, 0.5441, 0.7048, 0.5249, 0.7048, 0.5249, 0.7134, 0.5441, 0.2812, 0.9806, 0.25, 0.9806, 0.25, 0.9806, 0.2812, 0.9806, 0.7212, 0.6642, 0.7302, 0.6617, 0.7302, 0.6617, 0.7212, 0.6642, 0.75, 0.9806, 0.7812, 0.9806, 0.7812, 0.9806, 0.75, 0.9806, 0.707, 0.5482, 0.7134, 0.5441, 0.7134, 0.5441, 0.707, 0.5482, 0.25, 0.9806, 0.2188, 0.9806, 0.2188, 0.9806, 0.25, 0.9806, 0.6992, 0.692, 0.6982, 0.6868, 0.6982, 0.6868, 0.6992, 0.692, 0.7188, 0.9806, 0.75, 0.9806, 0.75, 0.9806, 0.7188, 0.9806, 0.7952, 0.7251, 0.7952, 0.7251, 0.7952, 0.7251, 0.7952, 0.7251, 0.7698, 0.5883, 0.7601, 0.5898, 0.7601, 0.5898, 0.7698, 0.5883, 0.1875, 0.9806, 0.1562, 0.9806, 0.1562, 0.9806, 0.1875, 0.9806, 0.9688, 0.9806, 1.0, 0.9806, 1.0, 0.9806, 0.9688, 0.9806, 0.6982, 0.6868, 0.6992, 0.6815, 0.6992, 0.6815, 0.6982, 0.6868, 0.7048, 0.7251, 0.7048, 0.7251, 0.7048, 0.7251, 0.7048, 0.7251, 0.625, 0.9807, 0.625, 0.9807, 0.625, 0.9807, 0.625, 0.9807, 0.7601, 0.5898, 0.75, 0.5904, 0.75, 0.5904, 0.7601, 0.5898, 0.03125, 0.9806, 0.0, 0.9806, 0.0, 0.9806, 0.03125, 0.9806, 0.9375, 0.9806, 0.9688, 0.9806, 0.9688, 0.9806, 0.9375, 0.9806, 0.8322, 0.5249, 0.7952, 0.5249, 0.7952, 0.5249, 0.8322, 0.5249, 0.707, 0.5783, 0.7022, 0.5736, 0.7022, 0.5736, 0.707, 0.5783, 0.9062, 0.9806, 0.875, 0.9806, 0.875, 0.9806, 0.9062, 0.9806, 0.875, 0.9806, 0.9062, 0.9806, 0.9062, 0.9806, 0.875, 0.9806, 0.7978, 0.5736, 0.793, 0.5783, 0.793, 0.5783, 0.7978, 0.5736, 0.6875, 0.9806, 0.6562, 0.9806, 0.6562, 0.9806, 0.6875, 0.9806, 0.1875, 0.9806, 0.2188, 0.9806, 0.2188, 0.9806, 0.1875, 0.9806, 0.7866, 0.5441, 0.793, 0.5482, 0.793, 0.5482, 0.7866, 0.5441, 0.8125, 0.9806, 0.7812, 0.9806, 0.7812, 0.9806, 0.8125, 0.9806, 0.375, 0.9806, 0.375, 0.9807, 0.375, 0.9807, 0.375, 0.9806, 0.6992, 0.558, 0.7022, 0.5529, 0.7022, 0.5529, 0.6992, 0.558, 0.875, 0.9806, 0.8438, 0.9806, 0.8438, 0.9806, 0.875, 0.9806, 0.0625, 0.9806, 0.09375, 0.9806, 0.09375, 0.9806, 0.0625, 0.9806, 0.8008, 0.692, 0.7978, 0.6971, 0.7978, 0.6971, 0.8008, 0.692, 0.0625, 0.9806, 0.03125, 0.9806, 0.03125, 0.9806, 0.0625, 0.9806, 0.8438, 0.9806, 0.875, 0.9806, 0.875, 0.9806, 0.8438, 0.9806, 0.6678, 0.625, 0.6678, 0.7251, 0.6678, 0.7251, 0.6678, 0.625, 0.7048, 0.5249, 0.7048, 0.5249, 0.7048, 0.5249, 0.7048, 0.5249, 0.1562, 0.9806, 0.125, 0.9806, 0.125, 0.9806, 0.1562, 0.9806, 0.7812, 0.9806, 0.8125, 0.9806, 0.8125, 0.9806, 0.7812, 0.9806, 0.7399, 0.6602, 0.75, 0.6596, 0.75, 0.6596, 0.7399, 0.6602, 0.375, 0.9807, 0.375, 0.9806, 0.375, 0.9806, 0.375, 0.9807])
me_cube_001.materials.append(mat_material)
me_cube_001.materials.append(mat_borde)
me_cube_001.materials.append(mat_textura_texto)
me_cube_001.use_mirror_vertex_groups = False
me_cube_001.update()

# ---- objects
ob_secador_sombrilla = bpy.data.objects.new('Secador sombrilla', me_cube_001)

# ---- transforms, parenting, visibility, modifiers, constraints
ob_secador_sombrilla.location = (0.0, 0.0, 0.0)
ob_secador_sombrilla.lock_rotations_4d = False
ob_secador_sombrilla.empty_display_type = 'ARROWS'
ob_secador_sombrilla.lineart.crease_threshold = 0.0
_m = ob_secador_sombrilla.modifiers.new('Auto Smooth', 'NODES')
_m.node_group = ng_auto_smooth
_gi = [s.identifier for s in ng_auto_smooth.interface.items_tree if s.item_type == 'SOCKET' and s.in_out == 'INPUT']
_m[_gi[1]] = 0.5236  # Angle

# ---- collection membership
col_collection.objects.link(ob_secador_sombrilla)

# ---- scene / render settings (as saved in the file)
scene.frame_start = 1; scene.frame_end = 250; scene.frame_set(6)
scene.render.engine = 'BLENDER_EEVEE_NEXT'
scene.cycles.sampling_pattern = 'TABULATED_SOBOL'
bpy.context.view_layer.update()

# ---- added for rendering (the .blend has no active camera and no usable light): camera, sun
cam_auto = bpy.data.cameras.new('AutoCamera')
cam_auto.lens = 50.0
cam_auto.sensor_width = 36.0
cam_auto.clip_end = 1000.0
ob_auto_camera = bpy.data.objects.new('AutoCamera', cam_auto)
scene.collection.objects.link(ob_auto_camera)
ob_auto_camera.location = (25.8625, -30.8126, 31.5186)
ob_auto_camera.rotation_euler = (1.09748, -7.21219e-08, 0.694738)
scene.camera = ob_auto_camera
light_auto_sun = bpy.data.lights.new('AutoSun', 'SUN')
light_auto_sun.energy = 3.0
light_auto_sun.angle = 0.0523599
ob_auto_sun = bpy.data.objects.new('AutoSun', light_auto_sun)
scene.collection.objects.link(ob_auto_sun)
ob_auto_sun.rotation_euler = (0.872665, 0.174533, 0.523599)
bpy.context.view_layer.update()
